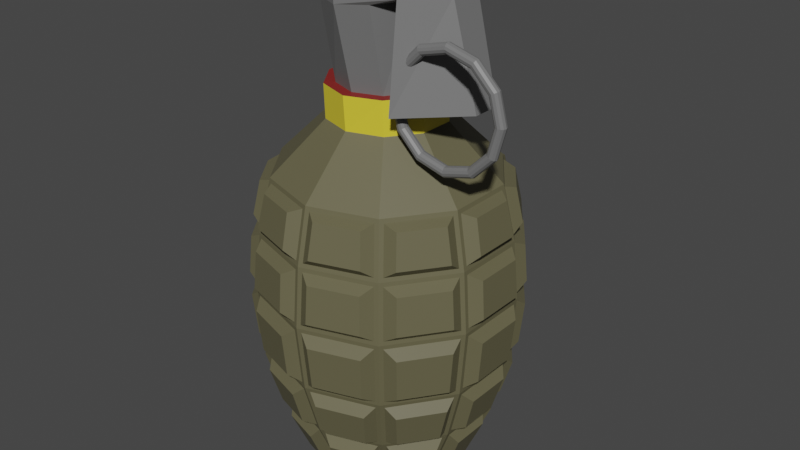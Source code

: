 # Source: Grenade.blend  (saved by Blender 3.1.7; exported with 4.5.12 LTS)
import bpy
from mathutils import Matrix  # noqa: F401  (used for matrix-valued properties, if any)

bpy.ops.wm.read_factory_settings(use_empty=True)
scene = bpy.context.scene
scene.name = 'Scene'

# ---- collections
col_collection = bpy.data.collections.new('Collection'); scene.collection.children.link(col_collection)

# ---- materials (node trees are filled in below, after node groups)
mat_grey_mat = bpy.data.materials.new('Grey Mat')
mat_grey_mat.use_transparent_shadow = False
mat_green_mat = bpy.data.materials.new('Green Mat')
mat_green_mat.use_transparent_shadow = False
mat_red_mat = bpy.data.materials.new('Red Mat')
mat_red_mat.use_transparent_shadow = False
mat_yellow_mat = bpy.data.materials.new('Yellow Mat')
mat_yellow_mat.use_transparent_shadow = False

# ---- material node trees
mat_grey_mat.use_nodes = True; mat_grey_mat.node_tree.nodes.clear()
_N = mat_grey_mat.node_tree.nodes; _L = mat_grey_mat.node_tree.links
n0 = _N.new('ShaderNodeBsdfPrincipled'); n0.name = 'Principled BSDF'; n0.location = (10, 300)
n0.distribution = 'GGX'
n0.subsurface_method = 'RANDOM_WALK_SKIN'
n0.inputs[0].default_value = (0.1679, 0.1679, 0.1679, 1.0)
n0.inputs[3].default_value = 1.45
n0.inputs[27].default_value = (0.0, 0.0, 0.0, 1.0)
n0.inputs[28].default_value = 1.0
n1 = _N.new('ShaderNodeOutputMaterial'); n1.name = 'Material Output'; n1.location = (300, 300)
_L.new(n0.outputs[0], n1.inputs[0])
n1.is_active_output = True
mat_green_mat.use_nodes = True; mat_green_mat.node_tree.nodes.clear()
_N = mat_green_mat.node_tree.nodes; _L = mat_green_mat.node_tree.links
n0 = _N.new('ShaderNodeBsdfPrincipled'); n0.name = 'Principled BSDF'; n0.location = (10, 300)
n0.distribution = 'GGX'
n0.subsurface_method = 'RANDOM_WALK_SKIN'
n0.inputs[0].default_value = (0.1301, 0.1195, 0.0648, 1.0)
n0.inputs[3].default_value = 1.45
n0.inputs[27].default_value = (0.0, 0.0, 0.0, 1.0)
n0.inputs[28].default_value = 1.0
n1 = _N.new('ShaderNodeOutputMaterial'); n1.name = 'Material Output'; n1.location = (300, 300)
_L.new(n0.outputs[0], n1.inputs[0])
n1.is_active_output = True
mat_red_mat.use_nodes = True; mat_red_mat.node_tree.nodes.clear()
_N = mat_red_mat.node_tree.nodes; _L = mat_red_mat.node_tree.links
n0 = _N.new('ShaderNodeBsdfPrincipled'); n0.name = 'Principled BSDF'; n0.location = (10, 300)
n0.distribution = 'GGX'
n0.subsurface_method = 'RANDOM_WALK_SKIN'
n0.inputs[0].default_value = (0.2396, 0.01727, 0.01454, 1.0)
n0.inputs[3].default_value = 1.45
n0.inputs[27].default_value = (0.0, 0.0, 0.0, 1.0)
n0.inputs[28].default_value = 1.0
n1 = _N.new('ShaderNodeOutputMaterial'); n1.name = 'Material Output'; n1.location = (300, 300)
_L.new(n0.outputs[0], n1.inputs[0])
n1.is_active_output = True
mat_yellow_mat.use_nodes = True; mat_yellow_mat.node_tree.nodes.clear()
_N = mat_yellow_mat.node_tree.nodes; _L = mat_yellow_mat.node_tree.links
n0 = _N.new('ShaderNodeBsdfPrincipled'); n0.name = 'Principled BSDF'; n0.location = (10, 300)
n0.distribution = 'GGX'
n0.subsurface_method = 'RANDOM_WALK_SKIN'
n0.inputs[0].default_value = (0.8, 0.6488, 0.04135, 1.0)
n0.inputs[3].default_value = 1.45
n0.inputs[27].default_value = (0.0, 0.0, 0.0, 1.0)
n0.inputs[28].default_value = 1.0
n1 = _N.new('ShaderNodeOutputMaterial'); n1.name = 'Material Output'; n1.location = (300, 300)
_L.new(n0.outputs[0], n1.inputs[0])
n1.is_active_output = True

# ---- world
world_world = bpy.data.worlds.new('World'); scene.world = world_world
world_world.use_nodes = True; world_world.node_tree.nodes.clear()
_N = world_world.node_tree.nodes; _L = world_world.node_tree.links
n0 = _N.new('ShaderNodeOutputWorld'); n0.name = 'World Output'; n0.location = (300, 300)
n1 = _N.new('ShaderNodeBackground'); n1.name = 'Background'; n1.location = (10, 300)
n1.inputs[0].default_value = (0.05088, 0.05088, 0.05088, 1.0)
_L.new(n1.outputs[0], n0.inputs[0])
n0.is_active_output = True
world_world.color = (0.05088, 0.05088, 0.05088)
world_world.use_sun_shadow = False
world_world.sun_shadow_jitter_overblur = 0.0

# ---- meshes
me_cylinder = bpy.data.meshes.new('Cylinder')
me_cylinder.from_pydata([(-5.634e-09, 0.5516, 3.665), (-1.616e-09, 0.7009, 0.1219), (7.315e-11, 1.013, 2.881), (0.412, 0.5671, 0.1219), (0.5952, 0.8193, 2.881), (0.6666, 0.2166, 0.1219), (0.9631, 0.3129, 2.881), (0.6666, -0.2166, 0.1219), (0.9631, -0.3129, 2.881), (0.412, -0.5671, 0.1219), (0.5952, -0.8193, 2.881), (-6.289e-08, -0.7009, 0.1219), (-8.846e-08, -1.013, 2.881), (-0.412, -0.5671, 0.1219), (-0.5952, -0.8193, 2.881), (-0.6666, -0.2166, 0.1219), (-0.9631, -0.3129, 2.881), (-0.6666, 0.2166, 0.1219), (-0.9631, 0.3129, 2.881), (-0.412, 0.5671, 0.1219), (-0.5952, 0.8193, 2.881), (5.576e-09, 1.126, 2.381), (5.131e-09, 0.9505, 0.6738), (1.045e-08, 1.175, 1.83), (1.045e-08, 1.111, 1.205), (0.5587, 0.769, 0.6738), (0.6617, 0.9108, 2.381), (0.653, 0.8988, 1.205), (0.6907, 0.9507, 1.83), (0.904, 0.2937, 0.6738), (1.071, 0.3479, 2.381), (1.057, 0.3433, 1.205), (1.118, 0.3631, 1.83), (0.904, -0.2937, 0.6738), (1.071, -0.3479, 2.381), (1.057, -0.3433, 1.205), (1.118, -0.3631, 1.83), (0.5587, -0.769, 0.6738), (0.6617, -0.9108, 2.381), (0.653, -0.8988, 1.205), (0.6907, -0.9507, 1.83), (-7.796e-08, -0.9505, 0.6738), (-9.285e-08, -1.126, 2.381), (-8.67e-08, -1.111, 1.205), (-9.235e-08, -1.175, 1.83), (-0.5587, -0.769, 0.6738), (-0.6617, -0.9108, 2.381), (-0.653, -0.8988, 1.205), (-0.6907, -0.9507, 1.83), (-0.904, -0.2937, 0.6738), (-1.071, -0.3479, 2.381), (-1.057, -0.3433, 1.205), (-1.118, -0.3631, 1.83), (-0.904, 0.2937, 0.6738), (-1.071, 0.3479, 2.381), (-1.057, 0.3433, 1.205), (-1.118, 0.3631, 1.83), (-0.5587, 0.769, 0.6738), (-0.6617, 0.9108, 2.381), (-0.653, 0.8988, 1.205), (-0.6907, 0.9507, 1.83), (-0.3845, 0.5919, 0.1571), (-0.5125, 0.768, 0.6385), (-0.03683, 0.9226, 0.6385), (-0.03683, 0.7049, 0.1571), (0.6818, 0.1828, 0.1571), (0.8888, 0.2501, 0.6385), (0.8888, -0.2501, 0.6385), (0.6818, -0.1828, 0.1571), (0.659, -0.2529, 0.1571), (0.866, -0.3201, 0.6385), (0.5721, -0.7247, 0.6385), (0.4441, -0.5486, 0.1571), (0.3845, -0.5919, 0.1571), (0.5125, -0.768, 0.6385), (0.03683, -0.9226, 0.6385), (0.03683, -0.7049, 0.1571), (-0.03683, -0.7049, 0.1571), (-0.03683, -0.9226, 0.6385), (-0.5125, -0.768, 0.6385), (-0.3845, -0.5919, 0.1571), (-0.4441, -0.5486, 0.1571), (-0.5721, -0.7247, 0.6385), (-0.866, -0.3201, 0.6385), (-0.659, -0.2529, 0.1571), (-0.6818, -0.1828, 0.1571), (-0.8888, -0.2501, 0.6385), (-0.8888, 0.2501, 0.6385), (-0.6818, 0.1828, 0.1571), (-0.659, 0.2529, 0.1571), (-0.866, 0.3201, 0.6385), (-0.5721, 0.7247, 0.6385), (-0.4441, 0.5486, 0.1571), (0.03683, 0.7049, 0.1571), (0.03683, 0.9226, 0.6385), (0.5125, 0.768, 0.6385), (0.3845, 0.5919, 0.1571), (0.4441, 0.5486, 0.1571), (0.5721, 0.7247, 0.6385), (0.866, 0.3201, 0.6385), (0.659, 0.2529, 0.1571), (-1.04, 0.3764, 2.418), (-0.9486, 0.3467, 2.843), (-0.6229, 0.795, 2.843), (-0.6794, 0.8728, 2.418), (-1.063, -0.3068, 2.418), (-0.9712, -0.2771, 2.843), (-0.9712, 0.2771, 2.843), (-1.063, 0.3068, 2.418), (-0.6794, -0.8728, 2.418), (-0.6229, -0.795, 2.843), (-0.9486, -0.3467, 2.843), (-1.04, -0.3764, 2.418), (-0.03662, -1.105, 2.418), (-0.03662, -1.009, 2.843), (-0.5636, -0.838, 2.843), (-0.6201, -0.9158, 2.418), (0.6201, -0.9158, 2.418), (0.5636, -0.838, 2.843), (0.03662, -1.009, 2.843), (0.03662, -1.105, 2.418), (1.04, -0.3764, 2.418), (0.9486, -0.3467, 2.843), (0.6229, -0.795, 2.843), (0.6794, -0.8728, 2.418), (1.063, 0.3068, 2.418), (0.9712, 0.2771, 2.843), (0.9712, -0.2771, 2.843), (1.063, -0.3068, 2.418), (0.6794, 0.8728, 2.418), (0.6229, 0.795, 2.843), (0.9486, 0.3467, 2.843), (1.04, 0.3764, 2.418), (0.03662, 1.105, 2.418), (0.03662, 1.009, 2.843), (0.5636, 0.838, 2.843), (0.6201, 0.9158, 2.418), (-0.6272, 0.9255, 2.343), (-0.03655, 1.117, 2.343), (-0.03655, 1.16, 1.869), (-0.6522, 0.9598, 1.869), (-0.6519, 0.9594, 1.792), (-0.03655, 1.159, 1.792), (-0.03655, 1.103, 1.244), (-0.6188, 0.9138, 1.244), (-0.6098, 0.9017, 1.169), (-0.03668, 1.088, 1.169), (-0.03668, 0.9497, 0.7107), (-0.5286, 0.7899, 0.7107), (-1.051, 0.38, 2.343), (-0.6863, 0.8825, 2.343), (-0.7113, 0.9168, 1.869), (-1.092, 0.3932, 1.869), (-1.091, 0.393, 1.792), (-0.711, 0.9164, 1.792), (-0.6779, 0.8709, 1.244), (-1.038, 0.3756, 1.244), (-1.023, 0.3711, 1.169), (-0.6691, 0.8586, 1.169), (-0.5879, 0.7468, 0.7107), (-0.8919, 0.3284, 0.7107), (-1.074, -0.3105, 2.343), (-1.074, 0.3105, 2.343), (-1.114, 0.3237, 1.869), (-1.114, -0.3237, 1.869), (-1.114, -0.3235, 1.792), (-1.114, 0.3235, 1.792), (-1.06, 0.3061, 1.244), (-1.06, -0.3061, 1.244), (-1.046, -0.3013, 1.169), (-1.046, 0.3013, 1.169), (-0.9146, 0.2586, 0.7107), (-0.9146, -0.2586, 0.7107), (-0.6863, -0.8825, 2.343), (-1.051, -0.38, 2.343), (-1.092, -0.3932, 1.869), (-0.7113, -0.9168, 1.869), (-0.711, -0.9164, 1.792), (-1.091, -0.393, 1.792), (-1.038, -0.3756, 1.244), (-0.6779, -0.8709, 1.244), (-0.6691, -0.8586, 1.169), (-1.023, -0.3711, 1.169), (-0.8919, -0.3284, 0.7107), (-0.5879, -0.7468, 0.7107), (-0.03655, -1.117, 2.343), (-0.6272, -0.9255, 2.343), (-0.6522, -0.9598, 1.869), (-0.03655, -1.16, 1.869), (-0.03655, -1.159, 1.792), (-0.6519, -0.9594, 1.792), (-0.6188, -0.9138, 1.244), (-0.03655, -1.103, 1.244), (-0.03668, -1.088, 1.169), (-0.6098, -0.9017, 1.169), (-0.5286, -0.7899, 0.7107), (-0.03668, -0.9497, 0.7107), (0.6272, -0.9255, 2.343), (0.03655, -1.117, 2.343), (0.03655, -1.16, 1.869), (0.6522, -0.9598, 1.869), (0.6519, -0.9594, 1.792), (0.03655, -1.159, 1.792), (0.03655, -1.103, 1.244), (0.6188, -0.9138, 1.244), (0.6098, -0.9017, 1.169), (0.03668, -1.088, 1.169), (0.03668, -0.9497, 0.7107), (0.5286, -0.7899, 0.7107), (1.051, -0.38, 2.343), (0.6863, -0.8825, 2.343), (0.7113, -0.9168, 1.869), (1.092, -0.3932, 1.869), (1.091, -0.393, 1.792), (0.711, -0.9164, 1.792), (0.6779, -0.8709, 1.244), (1.038, -0.3756, 1.244), (1.023, -0.3711, 1.169), (0.6691, -0.8586, 1.169), (0.5879, -0.7468, 0.7107), (0.8919, -0.3284, 0.7107), (1.074, 0.3105, 2.343), (1.074, -0.3105, 2.343), (1.114, -0.3237, 1.869), (1.114, 0.3237, 1.869), (1.114, 0.3235, 1.792), (1.114, -0.3235, 1.792), (1.06, -0.3061, 1.244), (1.06, 0.3061, 1.244), (1.046, 0.3013, 1.169), (1.046, -0.3013, 1.169), (0.9146, -0.2586, 0.7107), (0.9146, 0.2586, 0.7107), (0.6863, 0.8825, 2.343), (1.051, 0.38, 2.343), (1.092, 0.3932, 1.869), (0.7113, 0.9168, 1.869), (0.711, 0.9164, 1.792), (1.091, 0.393, 1.792), (1.038, 0.3756, 1.244), (0.6779, 0.8709, 1.244), (0.6691, 0.8586, 1.169), (1.023, 0.3711, 1.169), (0.8919, 0.3284, 0.7107), (0.5879, 0.7468, 0.7107), (0.03655, 1.117, 2.343), (0.6272, 0.9255, 2.343), (0.6522, 0.9598, 1.869), (0.03655, 1.16, 1.869), (0.03655, 1.159, 1.792), (0.6519, 0.9594, 1.792), (0.6188, 0.9138, 1.244), (0.03655, 1.103, 1.244), (0.03668, 1.088, 1.169), (0.6098, 0.9017, 1.169), (0.5286, 0.7899, 0.7107), (0.03668, 0.9497, 0.7107), (-0.6201, 0.9158, 2.418), (-0.5636, 0.838, 2.843), (-0.03662, 1.009, 2.843), (-0.03662, 1.105, 2.418), (-0.3722, 0.7129, 0.186), (-0.4657, 0.8417, 0.5379), (-0.118, 0.7955, 0.186), (-0.118, 0.9546, 0.5379), (0.9444, 0.1828, 0.5379), (0.7931, 0.1336, 0.186), (0.7931, -0.1336, 0.186), (0.9444, -0.1828, 0.5379), (0.8715, -0.4072, 0.5379), (0.7201, -0.358, 0.186), (0.5631, -0.5743, 0.186), (0.6566, -0.703, 0.5379), (0.4657, -0.8417, 0.5379), (0.3722, -0.7129, 0.186), (0.118, -0.7955, 0.186), (0.118, -0.9546, 0.5379), (-0.118, -0.9546, 0.5379), (-0.118, -0.7955, 0.186), (-0.3722, -0.7129, 0.186), (-0.4657, -0.8417, 0.5379), (-0.6566, -0.703, 0.5379), (-0.5631, -0.5743, 0.186), (-0.7201, -0.358, 0.186), (-0.8715, -0.4072, 0.5379), (-0.9444, -0.1828, 0.5379), (-0.7931, -0.1336, 0.186), (-0.7931, 0.1336, 0.186), (-0.9444, 0.1828, 0.5379), (-0.8715, 0.4072, 0.5379), (-0.7201, 0.358, 0.186), (-0.5631, 0.5743, 0.186), (-0.6566, 0.703, 0.5379), (0.118, 0.7955, 0.186), (0.118, 0.9546, 0.5379), (0.3722, 0.7129, 0.186), (0.4657, 0.8417, 0.5379), (0.6566, 0.703, 0.5379), (0.5631, 0.5743, 0.186), (0.7201, 0.358, 0.186), (0.8715, 0.4072, 0.5379), (-0.9865, 0.4664, 2.805), (-1.053, 0.4881, 2.495), (-0.7898, 0.851, 2.495), (-0.7484, 0.7941, 2.805), (-1.072, -0.2025, 2.805), (-1.139, -0.2242, 2.495), (-1.139, 0.2242, 2.495), (-1.072, 0.2025, 2.805), (-0.7484, -0.7941, 2.805), (-0.7898, -0.851, 2.495), (-1.053, -0.4881, 2.495), (-0.9865, -0.4664, 2.805), (-0.1387, -1.082, 2.805), (-0.1387, -1.153, 2.495), (-0.5653, -1.014, 2.495), (-0.524, -0.9572, 2.805), (0.524, -0.9572, 2.805), (0.5653, -1.014, 2.495), (0.1387, -1.153, 2.495), (0.1387, -1.082, 2.805), (0.9865, -0.4664, 2.805), (1.053, -0.4881, 2.495), (0.7898, -0.851, 2.495), (0.7484, -0.7941, 2.805), (1.072, 0.2025, 2.805), (1.139, 0.2242, 2.495), (1.139, -0.2242, 2.495), (1.072, -0.2025, 2.805), (0.7484, 0.7941, 2.805), (0.7898, 0.851, 2.495), (1.053, 0.4881, 2.495), (0.9865, 0.4664, 2.805), (0.1387, 1.082, 2.805), (0.1387, 1.153, 2.495), (0.5653, 1.014, 2.495), (0.524, 0.9572, 2.805), (-0.5774, 1.042, 2.286), (-0.1456, 1.183, 2.286), (-0.5956, 1.068, 1.94), (-0.1456, 1.214, 1.94), (-0.145, 1.212, 1.709), (-0.5948, 1.065, 1.709), (-0.5706, 1.032, 1.309), (-0.145, 1.17, 1.309), (-0.1353, 1.129, 1.082), (-0.5542, 0.9929, 1.082), (-0.4948, 0.9112, 0.7472), (-0.1353, 1.028, 0.7472), (-1.08, 0.504, 2.286), (-0.813, 0.8713, 2.286), (-1.109, 0.5136, 1.94), (-0.8313, 0.8964, 1.94), (-0.8294, 0.8949, 1.709), (-1.107, 0.5123, 1.709), (-1.068, 0.4996, 1.309), (-0.8052, 0.8616, 1.309), (-0.7731, 0.8339, 1.082), (-1.032, 0.4775, 1.082), (-0.9359, 0.4463, 0.7472), (-0.7137, 0.7522, 0.7472), (-1.17, -0.227, 2.286), (-1.17, 0.227, 2.286), (-1.199, -0.2366, 1.94), (-1.199, 0.2366, 1.94), (-1.197, 0.2365, 1.709), (-1.197, -0.2365, 1.709), (-1.158, -0.2237, 1.309), (-1.158, 0.2237, 1.309), (-1.116, 0.2202, 1.082), (-1.116, -0.2202, 1.082), (-1.02, -0.189, 0.7472), (-1.02, 0.189, 0.7472), (-0.813, -0.8713, 2.286), (-1.08, -0.504, 2.286), (-0.8313, -0.8964, 1.94), (-1.109, -0.5136, 1.94), (-1.107, -0.5123, 1.709), (-0.8294, -0.8949, 1.709), (-0.8052, -0.8616, 1.309), (-1.068, -0.4996, 1.309), (-1.032, -0.4775, 1.082), (-0.7731, -0.8339, 1.082), (-0.7137, -0.7522, 0.7472), (-0.9359, -0.4463, 0.7472), (-0.1456, -1.183, 2.286), (-0.5774, -1.042, 2.286), (-0.1456, -1.214, 1.94), (-0.5956, -1.068, 1.94), (-0.5948, -1.065, 1.709), (-0.145, -1.212, 1.709), (-0.145, -1.17, 1.309), (-0.5706, -1.032, 1.309), (-0.5542, -0.9929, 1.082), (-0.1353, -1.129, 1.082), (-0.1353, -1.028, 0.7472), (-0.4948, -0.9112, 0.7472), (0.5774, -1.042, 2.286), (0.1456, -1.183, 2.286), (0.5956, -1.068, 1.94), (0.1456, -1.214, 1.94), (0.145, -1.212, 1.709), (0.5948, -1.065, 1.709), (0.5706, -1.032, 1.309), (0.145, -1.17, 1.309), (0.1353, -1.129, 1.082), (0.5542, -0.9929, 1.082), (0.4948, -0.9112, 0.7472), (0.1353, -1.028, 0.7472), (1.08, -0.504, 2.286), (0.813, -0.8713, 2.286), (1.109, -0.5136, 1.94), (0.8313, -0.8964, 1.94), (0.8294, -0.8949, 1.709), (1.107, -0.5123, 1.709), (1.068, -0.4996, 1.309), (0.8052, -0.8616, 1.309), (0.7731, -0.8339, 1.082), (1.032, -0.4775, 1.082), (0.9359, -0.4463, 0.7472), (0.7137, -0.7522, 0.7472), (1.17, 0.227, 2.286), (1.17, -0.227, 2.286), (1.199, 0.2366, 1.94), (1.199, -0.2366, 1.94), (1.197, -0.2365, 1.709), (1.197, 0.2365, 1.709), (1.158, 0.2237, 1.309), (1.158, -0.2237, 1.309), (1.116, -0.2202, 1.082), (1.116, 0.2202, 1.082), (1.02, 0.189, 0.7472), (1.02, -0.189, 0.7472), (0.813, 0.8713, 2.286), (1.08, 0.504, 2.286), (0.8313, 0.8964, 1.94), (1.109, 0.5136, 1.94), (1.107, 0.5123, 1.709), (0.8294, 0.8949, 1.709), (0.8052, 0.8616, 1.309), (1.068, 0.4996, 1.309), (1.032, 0.4775, 1.082), (0.7731, 0.8339, 1.082), (0.7137, 0.7522, 0.7472), (0.9359, 0.4463, 0.7472), (0.1456, 1.183, 2.286), (0.5774, 1.042, 2.286), (0.1456, 1.214, 1.94), (0.5956, 1.068, 1.94), (0.5948, 1.065, 1.709), (0.145, 1.212, 1.709), (0.145, 1.17, 1.309), (0.5706, 1.032, 1.309), (0.5542, 0.9929, 1.082), (0.1353, 1.129, 1.082), (0.1353, 1.028, 0.7472), (0.4948, 0.9112, 0.7472), (-0.5653, 1.014, 2.495), (-0.524, 0.9572, 2.805), (-0.1387, 1.153, 2.495), (-0.1387, 1.082, 2.805), (-5.634e-09, 0.5308, 3.358), (0.227, 0.3124, 0.01961), (0.312, 0.4294, 3.358), (0.5048, 0.164, 3.358), (0.5048, -0.164, 3.358), (0.312, -0.4294, 3.358), (-5.204e-08, -0.5308, 3.358), (-0.312, -0.4294, 3.358), (-0.5048, -0.164, 3.358), (-0.5048, 0.164, 3.358), (-0.312, 0.4294, 3.358), (0.312, 0.4414, 3.665), (0.5048, 0.1644, 3.665), (0.5048, -0.1644, 3.665), (0.312, -0.4414, 3.665), (-5.204e-08, -0.5519, 3.665), (-0.312, -0.4414, 3.665), (-0.5048, -0.1644, 3.665), (-0.5048, 0.1644, 3.665), (-0.312, 0.4414, 3.665), (-6.244e-09, 0.3862, 0.01961), (0.3673, 0.1193, 0.01961), (0.3673, -0.1193, 0.01961), (0.227, -0.3124, 0.01961), (-4e-08, -0.3862, 0.01961), (-0.227, -0.3124, 0.01961), (-0.3673, -0.1193, 0.01961), (-0.3673, 0.1193, 0.01961), (-0.227, 0.3124, 0.01961), (-4.648e-09, 0.2843, 0.01961), (0.1671, 0.23, 0.01961), (0.2704, 0.08785, 0.01961), (0.2704, -0.08785, 0.01961), (0.1671, -0.23, 0.01961), (-3.521e-08, -0.2843, 0.01961), (-0.1671, -0.23, 0.01961), (-0.2704, -0.08785, 0.01961), (-0.2704, 0.08785, 0.01961), (-0.1671, 0.23, 0.01961), (0.2521, 0.3617, 3.665), (-2.442e-09, 0.4513, 3.665), (-0.2521, 0.3617, 3.665), (-0.408, 0.1349, 3.665), (-0.408, -0.1347, 3.665), (-0.2521, -0.3615, 3.665), (-4.087e-08, -0.4514, 3.665), (0.2521, -0.3615, 3.665), (0.408, -0.1347, 3.665), (0.408, 0.1349, 3.665), (0.2521, 0.495, 4.42), (-2.442e-09, 0.6186, 4.407), (0.408, 0.1808, 4.43), (-0.2521, 0.4945, 4.405), (-0.408, 0.1806, 4.405), (-0.408, -0.204, 4.405), (-0.2521, -0.512, 4.405), (-4.087e-08, -0.6295, 4.407), (0.2521, -0.5127, 4.42), (0.408, -0.2044, 4.43), (0.4681, 0.4506, 4.487), (1.347e-08, 0.6199, 4.458), (0.7574, 0.1496, 4.5), (-0.4681, 0.4509, 4.455), (-0.7574, 0.1498, 4.455), (-0.7574, -0.1494, 4.455), (-0.4681, -0.4555, 4.455), (-5.787e-08, -0.631, 4.458), (0.4681, -0.4552, 4.487), (0.7574, -0.1493, 4.5), (0.9834, -0.1326, 3.613), (0.4858, -0.5735, 3.599), (0.9834, 0.1326, 3.613), (0.483, 0.5826, 3.599), (0.4681, 0.4506, 4.674), (2.436e-08, 0.6199, 4.643), (0.7574, 0.1496, 4.688), (-0.4681, 0.4509, 4.639), (-0.7574, 0.1497, 4.639), (-0.7574, -0.1494, 4.639), (-0.4681, -0.4555, 4.639), (-4.698e-08, -0.631, 4.643), (0.4681, -0.4552, 4.674), (0.7574, -0.1492, 4.688), (1.441, -0.3958, 3.71), (1.434, -0.4202, 3.71), (1.417, -0.438, 3.71), (1.392, -0.4446, 3.71), (1.368, -0.438, 3.71), (1.35, -0.4202, 3.71), (1.343, -0.3958, 3.71), (1.35, -0.3714, 3.71), (1.368, -0.3535, 3.71), (1.392, -0.347, 3.71), (1.417, -0.3535, 3.71), (1.434, -0.3714, 3.71), (1.369, -0.3958, 3.978), (1.363, -0.4202, 3.975), (1.348, -0.438, 3.966), (1.327, -0.4446, 3.954), (1.306, -0.438, 3.942), (1.29, -0.4202, 3.933), (1.285, -0.3958, 3.929), (1.29, -0.3714, 3.933), (1.306, -0.3535, 3.942), (1.327, -0.347, 3.954), (1.348, -0.3535, 3.966), (1.363, -0.3714, 3.975), (1.173, -0.3958, 4.175), (1.169, -0.4202, 4.169), (1.16, -0.438, 4.154), (1.148, -0.4446, 4.133), (1.136, -0.438, 4.111), (1.127, -0.4202, 4.096), (1.124, -0.3958, 4.09), (1.127, -0.3714, 4.096), (1.136, -0.3535, 4.111), (1.148, -0.347, 4.133), (1.16, -0.3535, 4.154), (1.169, -0.3714, 4.169), (0.904, -0.3958, 4.247), (0.904, -0.4202, 4.24), (0.904, -0.438, 4.222), (0.904, -0.4446, 4.198), (0.904, -0.438, 4.174), (0.904, -0.4202, 4.156), (0.904, -0.3958, 4.149), (0.904, -0.3714, 4.156), (0.904, -0.3535, 4.174), (0.904, -0.347, 4.198), (0.904, -0.3535, 4.222), (0.904, -0.3714, 4.24), (0.6355, -0.3958, 4.175), (0.6388, -0.4202, 4.169), (0.6477, -0.438, 4.154), (0.6599, -0.4446, 4.133), (0.6721, -0.438, 4.111), (0.6811, -0.4202, 4.096), (0.6843, -0.3958, 4.09), (0.6811, -0.3714, 4.096), (0.6721, -0.3535, 4.111), (0.6599, -0.347, 4.133), (0.6477, -0.3535, 4.154), (0.6388, -0.3714, 4.169), (0.439, -0.3958, 3.978), (0.4446, -0.4202, 3.975), (0.4601, -0.438, 3.966), (0.4812, -0.4446, 3.954), (0.5024, -0.438, 3.942), (0.5179, -0.4202, 3.933), (0.5235, -0.3958, 3.929), (0.5179, -0.3714, 3.933), (0.5024, -0.3535, 3.942), (0.4812, -0.347, 3.954), (0.4601, -0.3535, 3.966), (0.4446, -0.3714, 3.975), (0.367, -0.3958, 3.71), (0.3736, -0.4202, 3.71), (0.3914, -0.438, 3.71), (0.4158, -0.4446, 3.71), (0.4403, -0.438, 3.71), (0.4581, -0.4202, 3.71), (0.4647, -0.3958, 3.71), (0.4581, -0.3714, 3.71), (0.4403, -0.3535, 3.71), (0.4158, -0.347, 3.71), (0.3914, -0.3535, 3.71), (0.3736, -0.3714, 3.71), (0.439, -0.3958, 3.441), (0.4446, -0.4202, 3.445), (0.4601, -0.438, 3.453), (0.4812, -0.4446, 3.466), (0.5024, -0.438, 3.478), (0.5179, -0.4202, 3.487), (0.5235, -0.3958, 3.49), (0.5179, -0.3714, 3.487), (0.5024, -0.3535, 3.478), (0.4812, -0.347, 3.466), (0.4601, -0.3535, 3.453), (0.4446, -0.3714, 3.445), (0.6355, -0.3958, 3.245), (0.6388, -0.4202, 3.25), (0.6477, -0.438, 3.266), (0.6599, -0.4446, 3.287), (0.6721, -0.438, 3.308), (0.6811, -0.4202, 3.324), (0.6843, -0.3958, 3.329), (0.6811, -0.3714, 3.324), (0.6721, -0.3535, 3.308), (0.6599, -0.347, 3.287), (0.6477, -0.3535, 3.266), (0.6388, -0.3714, 3.25), (0.904, -0.3958, 3.173), (0.904, -0.4202, 3.179), (0.904, -0.438, 3.197), (0.904, -0.4446, 3.222), (0.904, -0.438, 3.246), (0.904, -0.4202, 3.264), (0.904, -0.3958, 3.27), (0.904, -0.3714, 3.264), (0.904, -0.3535, 3.246), (0.904, -0.347, 3.222), (0.904, -0.3535, 3.197), (0.904, -0.3714, 3.179), (1.173, -0.3958, 3.245), (1.169, -0.4202, 3.25), (1.16, -0.438, 3.266), (1.148, -0.4446, 3.287), (1.136, -0.438, 3.308), (1.127, -0.4202, 3.324), (1.124, -0.3958, 3.329), (1.127, -0.3714, 3.324), (1.136, -0.3535, 3.308), (1.148, -0.347, 3.287), (1.16, -0.3535, 3.266), (1.169, -0.3714, 3.25), (1.369, -0.3958, 3.441), (1.363, -0.4202, 3.445), (1.348, -0.438, 3.453), (1.327, -0.4446, 3.466), (1.306, -0.438, 3.478), (1.29, -0.4202, 3.487), (1.285, -0.3958, 3.49), (1.29, -0.3714, 3.487), (1.306, -0.3535, 3.478), (1.327, -0.347, 3.466), (1.348, -0.3535, 3.453), (1.363, -0.3714, 3.445)], [], [(13, 15, 487, 486), (20, 18, 470, 471), (168, 165, 366, 367), (11, 13, 486, 485), (8, 6, 464, 465), (220, 217, 418, 419), (9, 11, 485, 484), (18, 16, 469, 470), (61, 62, 262, 261), (1, 3, 462, 481), (6, 4, 463, 464), (113, 114, 313, 314), (7, 9, 484, 483), (16, 14, 468, 469), (165, 166, 365, 366), (17, 19, 489, 488), (4, 2, 461, 463), (217, 218, 417, 418), (5, 7, 483, 482), (2, 20, 471, 461), (111, 112, 311, 312), (19, 1, 481, 489), (14, 12, 467, 468), (163, 164, 363, 364), (15, 17, 488, 487), (12, 10, 466, 467), (3, 5, 482, 462), (10, 8, 465, 466), (215, 216, 415, 416), (110, 111, 312, 309), (162, 163, 364, 362), (214, 215, 416, 413), (112, 109, 310, 311), (164, 161, 361, 363), (216, 213, 414, 415), (109, 110, 309, 310), (161, 162, 362, 361), (213, 214, 413, 414), (107, 108, 307, 308), (159, 160, 359, 360), (211, 212, 411, 412), (106, 107, 308, 305), (158, 159, 360, 357), (210, 211, 412, 410), (108, 105, 306, 307), (160, 157, 358, 359), (212, 209, 409, 411), (105, 106, 305, 306), (157, 158, 357, 358), (209, 210, 410, 409), (103, 104, 303, 304), (155, 156, 355, 356), (207, 208, 407, 408), (259, 260, 459, 460), (102, 103, 304, 301), (154, 155, 356, 353), (206, 207, 408, 405), (258, 259, 460, 458), (104, 101, 302, 303), (156, 153, 354, 355), (208, 205, 406, 407), (260, 257, 457, 459), (101, 102, 301, 302), (153, 154, 353, 354), (205, 206, 405, 406), (257, 258, 458, 457), (99, 100, 299, 300), (151, 152, 351, 352), (203, 204, 403, 404), (255, 256, 455, 456), (19, 57, 62, 61), (57, 22, 63, 62), (22, 1, 64, 63), (1, 19, 61, 64), (5, 29, 66, 65), (29, 33, 67, 66), (33, 7, 68, 67), (7, 5, 65, 68), (7, 33, 70, 69), (33, 37, 71, 70), (37, 9, 72, 71), (9, 7, 69, 72), (9, 37, 74, 73), (37, 41, 75, 74), (41, 11, 76, 75), (11, 9, 73, 76), (11, 41, 78, 77), (41, 45, 79, 78), (45, 13, 80, 79), (13, 11, 77, 80), (13, 45, 82, 81), (45, 49, 83, 82), (49, 15, 84, 83), (15, 13, 81, 84), (15, 49, 86, 85), (49, 53, 87, 86), (53, 17, 88, 87), (17, 15, 85, 88), (17, 53, 90, 89), (53, 57, 91, 90), (57, 19, 92, 91), (19, 17, 89, 92), (1, 22, 94, 93), (22, 25, 95, 94), (25, 3, 96, 95), (3, 1, 93, 96), (3, 25, 98, 97), (25, 29, 99, 98), (29, 5, 100, 99), (5, 3, 97, 100), (54, 18, 102, 101), (18, 20, 103, 102), (20, 58, 104, 103), (58, 54, 101, 104), (50, 16, 106, 105), (16, 18, 107, 106), (18, 54, 108, 107), (54, 50, 105, 108), (46, 14, 110, 109), (14, 16, 111, 110), (16, 50, 112, 111), (50, 46, 109, 112), (42, 12, 114, 113), (12, 14, 115, 114), (14, 46, 116, 115), (46, 42, 113, 116), (38, 10, 118, 117), (10, 12, 119, 118), (12, 42, 120, 119), (42, 38, 117, 120), (34, 8, 122, 121), (8, 10, 123, 122), (10, 38, 124, 123), (38, 34, 121, 124), (30, 6, 126, 125), (6, 8, 127, 126), (8, 34, 128, 127), (34, 30, 125, 128), (26, 4, 130, 129), (4, 6, 131, 130), (6, 30, 132, 131), (30, 26, 129, 132), (21, 2, 134, 133), (2, 4, 135, 134), (4, 26, 136, 135), (26, 21, 133, 136), (58, 21, 138, 137), (21, 23, 139, 138), (23, 60, 140, 139), (60, 58, 137, 140), (60, 23, 142, 141), (23, 24, 143, 142), (24, 59, 144, 143), (59, 60, 141, 144), (59, 24, 146, 145), (24, 22, 147, 146), (22, 57, 148, 147), (57, 59, 145, 148), (54, 58, 150, 149), (58, 60, 151, 150), (60, 56, 152, 151), (56, 54, 149, 152), (56, 60, 154, 153), (60, 59, 155, 154), (59, 55, 156, 155), (55, 56, 153, 156), (55, 59, 158, 157), (59, 57, 159, 158), (57, 53, 160, 159), (53, 55, 157, 160), (50, 54, 162, 161), (54, 56, 163, 162), (56, 52, 164, 163), (52, 50, 161, 164), (52, 56, 166, 165), (56, 55, 167, 166), (55, 51, 168, 167), (51, 52, 165, 168), (51, 55, 170, 169), (55, 53, 171, 170), (53, 49, 172, 171), (49, 51, 169, 172), (46, 50, 174, 173), (50, 52, 175, 174), (52, 48, 176, 175), (48, 46, 173, 176), (48, 52, 178, 177), (52, 51, 179, 178), (51, 47, 180, 179), (47, 48, 177, 180), (47, 51, 182, 181), (51, 49, 183, 182), (49, 45, 184, 183), (45, 47, 181, 184), (42, 46, 186, 185), (46, 48, 187, 186), (48, 44, 188, 187), (44, 42, 185, 188), (44, 48, 190, 189), (48, 47, 191, 190), (47, 43, 192, 191), (43, 44, 189, 192), (43, 47, 194, 193), (47, 45, 195, 194), (45, 41, 196, 195), (41, 43, 193, 196), (38, 42, 198, 197), (42, 44, 199, 198), (44, 40, 200, 199), (40, 38, 197, 200), (40, 44, 202, 201), (44, 43, 203, 202), (43, 39, 204, 203), (39, 40, 201, 204), (39, 43, 206, 205), (43, 41, 207, 206), (41, 37, 208, 207), (37, 39, 205, 208), (34, 38, 210, 209), (38, 40, 211, 210), (40, 36, 212, 211), (36, 34, 209, 212), (36, 40, 214, 213), (40, 39, 215, 214), (39, 35, 216, 215), (35, 36, 213, 216), (35, 39, 218, 217), (39, 37, 219, 218), (37, 33, 220, 219), (33, 35, 217, 220), (30, 34, 222, 221), (34, 36, 223, 222), (36, 32, 224, 223), (32, 30, 221, 224), (32, 36, 226, 225), (36, 35, 227, 226), (35, 31, 228, 227), (31, 32, 225, 228), (31, 35, 230, 229), (35, 33, 231, 230), (33, 29, 232, 231), (29, 31, 229, 232), (26, 30, 234, 233), (30, 32, 235, 234), (32, 28, 236, 235), (28, 26, 233, 236), (28, 32, 238, 237), (32, 31, 239, 238), (31, 27, 240, 239), (27, 28, 237, 240), (27, 31, 242, 241), (31, 29, 243, 242), (29, 25, 244, 243), (25, 27, 241, 244), (21, 26, 246, 245), (26, 28, 247, 246), (28, 23, 248, 247), (23, 21, 245, 248), (23, 28, 250, 249), (28, 27, 251, 250), (27, 24, 252, 251), (24, 23, 249, 252), (24, 27, 254, 253), (27, 25, 255, 254), (25, 22, 256, 255), (22, 24, 253, 256), (58, 20, 258, 257), (20, 2, 259, 258), (2, 21, 260, 259), (21, 58, 257, 260), (261, 262, 264, 263), (266, 265, 268, 267), (270, 269, 272, 271), (274, 273, 276, 275), (278, 277, 280, 279), (282, 281, 284, 283), (286, 285, 288, 287), (290, 289, 292, 291), (293, 294, 296, 295), (298, 297, 300, 299), (302, 301, 304, 303), (306, 305, 308, 307), (310, 309, 312, 311), (314, 313, 316, 315), (318, 317, 320, 319), (322, 321, 324, 323), (326, 325, 328, 327), (330, 329, 332, 331), (334, 333, 336, 335), (337, 338, 340, 339), (342, 341, 344, 343), (346, 345, 348, 347), (349, 350, 352, 351), (354, 353, 356, 355), (358, 357, 360, 359), (361, 362, 364, 363), (366, 365, 368, 367), (370, 369, 372, 371), (373, 374, 376, 375), (378, 377, 380, 379), (382, 381, 384, 383), (385, 386, 388, 387), (390, 389, 392, 391), (394, 393, 396, 395), (397, 398, 400, 399), (402, 401, 404, 403), (406, 405, 408, 407), (409, 410, 412, 411), (414, 413, 416, 415), (418, 417, 420, 419), (421, 422, 424, 423), (426, 425, 428, 427), (430, 429, 432, 431), (433, 434, 436, 435), (438, 437, 440, 439), (442, 441, 444, 443), (445, 446, 448, 447), (450, 449, 452, 451), (454, 453, 456, 455), (457, 458, 460, 459), (116, 113, 314, 315), (64, 61, 261, 263), (218, 219, 420, 417), (166, 167, 368, 365), (114, 115, 316, 313), (62, 63, 264, 262), (219, 220, 419, 420), (167, 168, 367, 368), (115, 116, 315, 316), (63, 64, 263, 264), (221, 222, 422, 421), (169, 170, 369, 370), (117, 118, 317, 318), (65, 66, 265, 266), (224, 221, 421, 423), (172, 169, 370, 371), (120, 117, 318, 319), (68, 65, 266, 267), (222, 223, 424, 422), (170, 171, 372, 369), (118, 119, 320, 317), (66, 67, 268, 265), (223, 224, 423, 424), (171, 172, 371, 372), (119, 120, 319, 320), (67, 68, 267, 268), (225, 226, 425, 426), (173, 174, 374, 373), (121, 122, 321, 322), (69, 70, 269, 270), (228, 225, 426, 427), (176, 173, 373, 375), (124, 121, 322, 323), (72, 69, 270, 271), (226, 227, 428, 425), (174, 175, 376, 374), (122, 123, 324, 321), (70, 71, 272, 269), (227, 228, 427, 428), (175, 176, 375, 376), (123, 124, 323, 324), (71, 72, 271, 272), (229, 230, 429, 430), (177, 178, 377, 378), (125, 126, 325, 326), (73, 74, 273, 274), (232, 229, 430, 431), (180, 177, 378, 379), (128, 125, 326, 327), (76, 73, 274, 275), (230, 231, 432, 429), (178, 179, 380, 377), (126, 127, 328, 325), (74, 75, 276, 273), (231, 232, 431, 432), (179, 180, 379, 380), (127, 128, 327, 328), (75, 76, 275, 276), (233, 234, 434, 433), (181, 182, 381, 382), (129, 130, 329, 330), (77, 78, 277, 278), (236, 233, 433, 435), (184, 181, 382, 383), (132, 129, 330, 331), (80, 77, 278, 279), (234, 235, 436, 434), (182, 183, 384, 381), (130, 131, 332, 329), (78, 79, 280, 277), (235, 236, 435, 436), (183, 184, 383, 384), (131, 132, 331, 332), (79, 80, 279, 280), (237, 238, 437, 438), (185, 186, 386, 385), (133, 134, 333, 334), (81, 82, 281, 282), (240, 237, 438, 439), (188, 185, 385, 387), (136, 133, 334, 335), (84, 81, 282, 283), (238, 239, 440, 437), (186, 187, 388, 386), (134, 135, 336, 333), (82, 83, 284, 281), (239, 240, 439, 440), (187, 188, 387, 388), (135, 136, 335, 336), (83, 84, 283, 284), (241, 242, 441, 442), (189, 190, 389, 390), (137, 138, 338, 337), (85, 86, 285, 286), (244, 241, 442, 443), (192, 189, 390, 391), (140, 137, 337, 339), (88, 85, 286, 287), (242, 243, 444, 441), (190, 191, 392, 389), (138, 139, 340, 338), (86, 87, 288, 285), (243, 244, 443, 444), (191, 192, 391, 392), (139, 140, 339, 340), (87, 88, 287, 288), (245, 246, 446, 445), (193, 194, 393, 394), (141, 142, 341, 342), (89, 90, 289, 290), (248, 245, 445, 447), (196, 193, 394, 395), (144, 141, 342, 343), (92, 89, 290, 291), (246, 247, 448, 446), (194, 195, 396, 393), (142, 143, 344, 341), (90, 91, 292, 289), (247, 248, 447, 448), (195, 196, 395, 396), (143, 144, 343, 344), (91, 92, 291, 292), (249, 250, 449, 450), (197, 198, 398, 397), (145, 146, 345, 346), (93, 94, 294, 293), (252, 249, 450, 451), (200, 197, 397, 399), (148, 145, 346, 347), (96, 93, 293, 295), (250, 251, 452, 449), (198, 199, 400, 398), (146, 147, 348, 345), (94, 95, 296, 294), (251, 252, 451, 452), (199, 200, 399, 400), (147, 148, 347, 348), (95, 96, 295, 296), (253, 254, 453, 454), (201, 202, 401, 402), (149, 150, 350, 349), (97, 98, 297, 298), (256, 253, 454, 455), (204, 201, 402, 403), (152, 149, 349, 351), (100, 97, 298, 299), (254, 255, 456, 453), (202, 203, 404, 401), (150, 151, 352, 350), (98, 99, 300, 297), (466, 465, 474, 475), (471, 470, 479, 480), (464, 463, 472, 473), (469, 468, 477, 478), (467, 466, 475, 476), (465, 464, 473, 474), (470, 469, 478, 479), (463, 461, 0, 472), (461, 471, 480, 0), (468, 467, 476, 477), (507, 508, 519, 518), (481, 462, 491, 490), (462, 482, 492, 491), (482, 483, 493, 492), (483, 484, 494, 493), (484, 485, 495, 494), (485, 486, 496, 495), (486, 487, 497, 496), (487, 488, 498, 497), (488, 489, 499, 498), (489, 481, 490, 499), (472, 0, 501, 500), (0, 480, 502, 501), (480, 479, 503, 502), (479, 478, 504, 503), (478, 477, 505, 504), (477, 476, 506, 505), (476, 475, 507, 506), (475, 474, 508, 507), (474, 473, 509, 508), (473, 472, 500, 509), (510, 511, 521, 520), (509, 500, 510, 512), (508, 509, 512, 519), (501, 502, 513, 511), (502, 503, 514, 513), (503, 504, 515, 514), (504, 505, 516, 515), (505, 506, 517, 516), (506, 507, 518, 517), (500, 501, 511, 510), (520, 521, 535, 534), (527, 528, 542, 541), (518, 519, 529, 528), (512, 510, 520, 522), (519, 512, 522, 529), (511, 513, 523, 521), (513, 514, 524, 523), (514, 515, 525, 524), (515, 516, 526, 525), (516, 517, 527, 526), (517, 518, 528, 527), (534, 535, 537, 538, 539, 540, 541, 542, 543, 536), (528, 529, 543, 542), (522, 520, 534, 536), (529, 522, 536, 543), (521, 523, 537, 535), (523, 524, 538, 537), (524, 525, 539, 538), (525, 526, 540, 539), (520, 522, 532, 533), (529, 528, 531, 530), (526, 527, 541, 540), (522, 529, 530, 532), (490, 491, 492, 493, 494, 495, 496, 497, 498, 499), (544, 556, 557, 545), (545, 557, 558, 546), (546, 558, 559, 547), (547, 559, 560, 548), (548, 560, 561, 549), (549, 561, 562, 550), (550, 562, 563, 551), (551, 563, 564, 552), (552, 564, 565, 553), (553, 565, 566, 554), (554, 566, 567, 555), (555, 567, 556, 544), (556, 568, 569, 557), (557, 569, 570, 558), (558, 570, 571, 559), (559, 571, 572, 560), (560, 572, 573, 561), (561, 573, 574, 562), (562, 574, 575, 563), (563, 575, 576, 564), (564, 576, 577, 565), (565, 577, 578, 566), (566, 578, 579, 567), (567, 579, 568, 556), (568, 580, 581, 569), (569, 581, 582, 570), (570, 582, 583, 571), (571, 583, 584, 572), (572, 584, 585, 573), (573, 585, 586, 574), (574, 586, 587, 575), (575, 587, 588, 576), (576, 588, 589, 577), (577, 589, 590, 578), (578, 590, 591, 579), (579, 591, 580, 568), (580, 592, 593, 581), (581, 593, 594, 582), (582, 594, 595, 583), (583, 595, 596, 584), (584, 596, 597, 585), (585, 597, 598, 586), (586, 598, 599, 587), (587, 599, 600, 588), (588, 600, 601, 589), (589, 601, 602, 590), (590, 602, 603, 591), (591, 603, 592, 580), (592, 604, 605, 593), (593, 605, 606, 594), (594, 606, 607, 595), (595, 607, 608, 596), (596, 608, 609, 597), (597, 609, 610, 598), (598, 610, 611, 599), (599, 611, 612, 600), (600, 612, 613, 601), (601, 613, 614, 602), (602, 614, 615, 603), (603, 615, 604, 592), (604, 616, 617, 605), (605, 617, 618, 606), (606, 618, 619, 607), (607, 619, 620, 608), (608, 620, 621, 609), (609, 621, 622, 610), (610, 622, 623, 611), (611, 623, 624, 612), (612, 624, 625, 613), (613, 625, 626, 614), (614, 626, 627, 615), (615, 627, 616, 604), (616, 628, 629, 617), (617, 629, 630, 618), (618, 630, 631, 619), (619, 631, 632, 620), (620, 632, 633, 621), (621, 633, 634, 622), (622, 634, 635, 623), (623, 635, 636, 624), (624, 636, 637, 625), (625, 637, 638, 626), (626, 638, 639, 627), (627, 639, 628, 616), (628, 640, 641, 629), (629, 641, 642, 630), (630, 642, 643, 631), (631, 643, 644, 632), (632, 644, 645, 633), (633, 645, 646, 634), (634, 646, 647, 635), (635, 647, 648, 636), (636, 648, 649, 637), (637, 649, 650, 638), (638, 650, 651, 639), (639, 651, 640, 628), (640, 652, 653, 641), (641, 653, 654, 642), (642, 654, 655, 643), (643, 655, 656, 644), (644, 656, 657, 645), (645, 657, 658, 646), (646, 658, 659, 647), (647, 659, 660, 648), (648, 660, 661, 649), (649, 661, 662, 650), (650, 662, 663, 651), (651, 663, 652, 640), (652, 664, 665, 653), (653, 665, 666, 654), (654, 666, 667, 655), (655, 667, 668, 656), (656, 668, 669, 657), (657, 669, 670, 658), (658, 670, 671, 659), (659, 671, 672, 660), (660, 672, 673, 661), (661, 673, 674, 662), (662, 674, 675, 663), (663, 675, 664, 652), (664, 676, 677, 665), (665, 677, 678, 666), (666, 678, 679, 667), (667, 679, 680, 668), (668, 680, 681, 669), (669, 681, 682, 670), (670, 682, 683, 671), (671, 683, 684, 672), (672, 684, 685, 673), (673, 685, 686, 674), (674, 686, 687, 675), (675, 687, 676, 664), (676, 544, 545, 677), (677, 545, 546, 678), (678, 546, 547, 679), (679, 547, 548, 680), (680, 548, 549, 681), (681, 549, 550, 682), (682, 550, 551, 683), (683, 551, 552, 684), (684, 552, 553, 685), (685, 553, 554, 686), (686, 554, 555, 687), (687, 555, 544, 676)])
me_cylinder.polygons.foreach_set('material_index', [1, 1, 1, 1, 1, 1, 1, 1, 1, 1, 1, 1, 1, 1, 1, 1, 1, 1, 1, 1, 1, 1, 1, 1, 1, 1, 1, 1, 1, 1, 1, 1, 1, 1, 1, 1, 1, 1, 1, 1, 1, 1, 1, 1, 1, 1, 1, 1, 1, 1, 1, 1, 1, 1, 1, 1, 1, 1, 1, 1, 1, 1, 1, 1, 1, 1, 1, 1, 1, 1, 1, 1, 1, 1, 1, 1, 1, 1, 1, 1, 1, 1, 1, 1, 1, 1, 1, 1, 1, 1, 1, 1, 1, 1, 1, 1, 1, 1, 1, 1, 1, 1, 1, 1, 1, 1, 1, 1, 1, 1, 1, 1, 1, 1, 1, 1, 1, 1, 1, 1, 1, 1, 1, 1, 1, 1, 1, 1, 1, 1, 1, 1, 1, 1, 1, 1, 1, 1, 1, 1, 1, 1, 1, 1, 1, 1, 1, 1, 1, 1, 1, 1, 1, 1, 1, 1, 1, 1, 1, 1, 1, 1, 1, 1, 1, 1, 1, 1, 1, 1, 1, 1, 1, 1, 1, 1, 1, 1, 1, 1, 1, 1, 1, 1, 1, 1, 1, 1, 1, 1, 1, 1, 1, 1, 1, 1, 1, 1, 1, 1, 1, 1, 1, 1, 1, 1, 1, 1, 1, 1, 1, 1, 1, 1, 1, 1, 1, 1, 1, 1, 1, 1, 1, 1, 1, 1, 1, 1, 1, 1, 1, 1, 1, 1, 1, 1, 1, 1, 1, 1, 1, 1, 1, 1, 1, 1, 1, 1, 1, 1, 1, 1, 1, 1, 1, 1, 1, 1, 1, 1, 1, 1, 1, 1, 1, 1, 1, 1, 1, 1, 1, 1, 1, 1, 1, 1, 1, 1, 1, 1, 1, 1, 1, 1, 1, 1, 1, 1, 1, 1, 1, 1, 1, 1, 1, 1, 1, 1, 1, 1, 1, 1, 1, 1, 1, 1, 1, 1, 1, 1, 1, 1, 1, 1, 1, 1, 1, 1, 1, 1, 1, 1, 1, 1, 1, 1, 1, 1, 1, 1, 1, 1, 1, 1, 1, 1, 1, 1, 1, 1, 1, 1, 1, 1, 1, 1, 1, 1, 1, 1, 1, 1, 1, 1, 1, 1, 1, 1, 1, 1, 1, 1, 1, 1, 1, 1, 1, 1, 1, 1, 1, 1, 1, 1, 1, 1, 1, 1, 1, 1, 1, 1, 1, 1, 1, 1, 1, 1, 1, 1, 1, 1, 1, 1, 1, 1, 1, 1, 1, 1, 1, 1, 1, 1, 1, 1, 1, 1, 1, 1, 1, 1, 1, 1, 1, 1, 1, 1, 1, 1, 1, 1, 1, 1, 1, 1, 1, 1, 1, 1, 1, 1, 1, 1, 1, 1, 1, 1, 1, 1, 1, 1, 1, 1, 1, 1, 1, 1, 1, 1, 1, 1, 1, 1, 1, 1, 1, 1, 1, 1, 1, 1, 1, 1, 1, 1, 1, 1, 1, 1, 3, 3, 3, 3, 3, 3, 3, 3, 3, 3, 0, 1, 1, 1, 1, 1, 1, 1, 1, 1, 1, 2, 2, 2, 2, 2, 2, 2, 2, 2, 2, 0, 0, 0, 0, 0, 0, 0, 0, 0, 0, 0, 0, 0, 0, 0, 0, 0, 0, 0, 0, 0, 0, 0, 0, 0, 0, 0, 0, 0, 0, 0, 0, 0, 1, 0, 0, 0, 0, 0, 0, 0, 0, 0, 0, 0, 0, 0, 0, 0, 0, 0, 0, 0, 0, 0, 0, 0, 0, 0, 0, 0, 0, 0, 0, 0, 0, 0, 0, 0, 0, 0, 0, 0, 0, 0, 0, 0, 0, 0, 0, 0, 0, 0, 0, 0, 0, 0, 0, 0, 0, 0, 0, 0, 0, 0, 0, 0, 0, 0, 0, 0, 0, 0, 0, 0, 0, 0, 0, 0, 0, 0, 0, 0, 0, 0, 0, 0, 0, 0, 0, 0, 0, 0, 0, 0, 0, 0, 0, 0, 0, 0, 0, 0, 0, 0, 0, 0, 0, 0, 0, 0, 0, 0, 0, 0, 0, 0, 0, 0, 0, 0, 0, 0, 0, 0, 0, 0, 0, 0, 0, 0, 0, 0, 0, 0, 0, 0, 0, 0, 0, 0, 0, 0, 0, 0, 0, 0, 0])
_uv = me_cylinder.uv_layers.new(name='UVMap')
_uv.uv.foreach_set('vector', [0.4, 0.5, 0.3, 0.5, 0.3, 0.5, 0.4, 0.5, 0.1, 1.0, 0.2, 1.0, 0.2, 1.0, 0.1, 1.0, 0.2945, 0.6989, 0.2946, 0.8048, 0.2946, 0.8048, 0.2945, 0.6989, 0.5, 0.5, 0.4, 0.5, 0.4, 0.5, 0.5, 0.5, 0.7, 1.0, 0.8, 1.0, 0.8, 1.0, 0.7, 1.0, 0.6937, 0.6064, 0.6942, 0.6851, 0.6942, 0.6851, 0.6937, 0.6064, 0.6, 0.5, 0.5, 0.5, 0.5, 0.5, 0.6, 0.5, 0.2, 1.0, 0.3, 1.0, 0.3, 1.0, 0.2, 1.0, 0.0916, 0.5064, 0.09308, 0.5936, 0.09308, 0.5936, 0.0916, 0.5064, 1.0, 0.5, 0.9, 0.5, 0.9, 0.5, 1.0, 0.5, 0.8, 1.0, 0.9, 1.0, 0.9, 1.0, 0.8, 1.0, 0.4943, 0.9162, 0.494, 0.9932, 0.494, 0.9932, 0.4943, 0.9162, 0.7, 0.5, 0.6, 0.5, 0.6, 0.5, 0.7, 0.5, 0.3, 1.0, 0.4, 1.0, 0.4, 1.0, 0.3, 1.0, 0.2946, 0.8048, 0.2054, 0.8048, 0.2054, 0.8048, 0.2946, 0.8048, 0.2, 0.5, 0.1, 0.5, 0.1, 0.5, 0.2, 0.5, 0.9, 1.0, 1.0, 1.0, 1.0, 1.0, 0.9, 1.0, 0.6942, 0.6851, 0.6058, 0.6851, 0.6058, 0.6851, 0.6942, 0.6851, 0.8, 0.5, 0.7, 0.5, 0.7, 0.5, 0.8, 0.5, -7.451e-08, 1.0, 0.1, 1.0, 0.1, 1.0, -7.451e-08, 1.0, 0.306, 0.9932, 0.3057, 0.9162, 0.3057, 0.9162, 0.306, 0.9932, 0.1, 0.5, -7.451e-08, 0.5, -7.451e-08, 0.5, 0.1, 0.5, 0.4, 1.0, 0.5, 1.0, 0.5, 1.0, 0.4, 1.0, 0.2053, 0.8189, 0.2947, 0.8189, 0.2947, 0.8189, 0.2053, 0.8189, 0.3, 0.5, 0.2, 0.5, 0.2, 0.5, 0.3, 0.5, 0.5, 1.0, 0.6, 1.0, 0.6, 1.0, 0.5, 1.0, 0.9, 0.5, 0.8, 0.5, 0.8, 0.5, 0.9, 0.5, 0.6, 1.0, 0.7, 1.0, 0.7, 1.0, 0.6, 1.0, 0.6055, 0.6989, 0.6945, 0.6989, 0.6945, 0.6989, 0.6055, 0.6989, 0.394, 0.9932, 0.306, 0.9932, 0.306, 0.9932, 0.394, 0.9932, 0.2055, 0.9026, 0.2053, 0.8189, 0.2053, 0.8189, 0.2055, 0.9026, 0.6054, 0.8048, 0.6055, 0.6989, 0.6055, 0.6989, 0.6054, 0.8048, 0.3057, 0.9162, 0.3943, 0.9162, 0.3943, 0.9162, 0.3057, 0.9162, 0.2947, 0.8189, 0.2945, 0.9026, 0.2945, 0.9026, 0.2947, 0.8189, 0.6945, 0.6989, 0.6946, 0.8048, 0.6946, 0.8048, 0.6945, 0.6989, 0.3943, 0.9162, 0.394, 0.9932, 0.394, 0.9932, 0.3943, 0.9162, 0.2945, 0.9026, 0.2055, 0.9026, 0.2055, 0.9026, 0.2945, 0.9026, 0.6946, 0.8048, 0.6054, 0.8048, 0.6054, 0.8048, 0.6946, 0.8048, 0.206, 0.9932, 0.2057, 0.9162, 0.2057, 0.9162, 0.206, 0.9932, 0.1063, 0.6064, 0.1937, 0.6064, 0.1937, 0.6064, 0.1063, 0.6064, 0.6053, 0.8189, 0.6947, 0.8189, 0.6947, 0.8189, 0.6053, 0.8189, 0.294, 0.9932, 0.206, 0.9932, 0.206, 0.9932, 0.294, 0.9932, 0.1058, 0.6851, 0.1063, 0.6064, 0.1063, 0.6064, 0.1058, 0.6851, 0.6055, 0.9026, 0.6053, 0.8189, 0.6053, 0.8189, 0.6055, 0.9026, 0.2057, 0.9162, 0.2943, 0.9162, 0.2943, 0.9162, 0.2057, 0.9162, 0.1937, 0.6064, 0.1942, 0.6851, 0.1942, 0.6851, 0.1937, 0.6064, 0.6947, 0.8189, 0.6945, 0.9026, 0.6945, 0.9026, 0.6947, 0.8189, 0.2943, 0.9162, 0.294, 0.9932, 0.294, 0.9932, 0.2943, 0.9162, 0.1942, 0.6851, 0.1058, 0.6851, 0.1058, 0.6851, 0.1942, 0.6851, 0.6945, 0.9026, 0.6055, 0.9026, 0.6055, 0.9026, 0.6945, 0.9026, 0.106, 0.9932, 0.1057, 0.9162, 0.1057, 0.9162, 0.106, 0.9932, 0.1055, 0.6989, 0.1945, 0.6989, 0.1945, 0.6989, 0.1055, 0.6989, 0.5063, 0.6064, 0.5937, 0.6064, 0.5937, 0.6064, 0.5063, 0.6064, 0.006, 0.9932, 0.005655, 0.9162, 0.005655, 0.9162, 0.006, 0.9932, 0.194, 0.9932, 0.106, 0.9932, 0.106, 0.9932, 0.194, 0.9932, 0.1054, 0.8048, 0.1055, 0.6989, 0.1055, 0.6989, 0.1054, 0.8048, 0.5058, 0.6851, 0.5063, 0.6064, 0.5063, 0.6064, 0.5058, 0.6851, 0.094, 0.9932, 0.006, 0.9932, 0.006, 0.9932, 0.094, 0.9932, 0.1057, 0.9162, 0.1943, 0.9162, 0.1943, 0.9162, 0.1057, 0.9162, 0.1945, 0.6989, 0.1946, 0.8048, 0.1946, 0.8048, 0.1945, 0.6989, 0.5937, 0.6064, 0.5942, 0.6851, 0.5942, 0.6851, 0.5937, 0.6064, 0.005655, 0.9162, 0.09434, 0.9162, 0.09434, 0.9162, 0.005655, 0.9162, 0.1943, 0.9162, 0.194, 0.9932, 0.194, 0.9932, 0.1943, 0.9162, 0.1946, 0.8048, 0.1054, 0.8048, 0.1054, 0.8048, 0.1946, 0.8048, 0.5942, 0.6851, 0.5058, 0.6851, 0.5058, 0.6851, 0.5942, 0.6851, 0.09434, 0.9162, 0.094, 0.9932, 0.094, 0.9932, 0.09434, 0.9162, 0.8069, 0.5936, 0.8084, 0.5064, 0.8084, 0.5064, 0.8069, 0.5936, 0.1053, 0.8189, 0.1947, 0.8189, 0.1947, 0.8189, 0.1053, 0.8189, 0.5055, 0.6989, 0.5945, 0.6989, 0.5945, 0.6989, 0.5055, 0.6989, 0.9063, 0.6064, 0.9935, 0.6064, 0.9935, 0.6064, 0.9063, 0.6064, 0.1, 0.5, 0.1, 0.6, 0.09308, 0.5936, 0.0916, 0.5064, 0.1, 0.6, -7.451e-08, 0.6, 0.006915, 0.5936, 0.09308, 0.5936, -7.451e-08, 0.6, -7.451e-08, 0.5, 0.0084, 0.5064, 0.006915, 0.5936, -7.451e-08, 0.5, 0.1, 0.5, 0.0916, 0.5064, 0.0084, 0.5064, 0.8, 0.5, 0.8, 0.6, 0.7931, 0.5936, 0.7916, 0.5064, 0.8, 0.6, 0.7, 0.6, 0.7069, 0.5936, 0.7931, 0.5936, 0.7, 0.6, 0.7, 0.5, 0.7084, 0.5064, 0.7069, 0.5936, 0.7, 0.5, 0.8, 0.5, 0.7916, 0.5064, 0.7084, 0.5064, 0.7, 0.5, 0.7, 0.6, 0.6931, 0.5936, 0.6916, 0.5064, 0.7, 0.6, 0.6, 0.6, 0.6069, 0.5936, 0.6931, 0.5936, 0.6, 0.6, 0.6, 0.5, 0.6084, 0.5064, 0.6069, 0.5936, 0.6, 0.5, 0.7, 0.5, 0.6916, 0.5064, 0.6084, 0.5064, 0.6, 0.5, 0.6, 0.6, 0.5931, 0.5936, 0.5916, 0.5064, 0.6, 0.6, 0.5, 0.6, 0.5069, 0.5936, 0.5931, 0.5936, 0.5, 0.6, 0.5, 0.5, 0.5084, 0.5064, 0.5069, 0.5936, 0.5, 0.5, 0.6, 0.5, 0.5916, 0.5064, 0.5084, 0.5064, 0.5, 0.5, 0.5, 0.6, 0.4931, 0.5936, 0.4916, 0.5064, 0.5, 0.6, 0.4, 0.6, 0.4069, 0.5936, 0.4931, 0.5936, 0.4, 0.6, 0.4, 0.5, 0.4084, 0.5064, 0.4069, 0.5936, 0.4, 0.5, 0.5, 0.5, 0.4916, 0.5064, 0.4084, 0.5064, 0.4, 0.5, 0.4, 0.6, 0.3931, 0.5936, 0.3916, 0.5064, 0.4, 0.6, 0.3, 0.6, 0.3069, 0.5936, 0.3931, 0.5936, 0.3, 0.6, 0.3, 0.5, 0.3084, 0.5064, 0.3069, 0.5936, 0.3, 0.5, 0.4, 0.5, 0.3916, 0.5064, 0.3084, 0.5064, 0.3, 0.5, 0.3, 0.6, 0.2931, 0.5936, 0.2916, 0.5064, 0.3, 0.6, 0.2, 0.6, 0.2069, 0.5936, 0.2931, 0.5936, 0.2, 0.6, 0.2, 0.5, 0.2084, 0.5064, 0.2069, 0.5936, 0.2, 0.5, 0.3, 0.5, 0.2916, 0.5064, 0.2084, 0.5064, 0.2, 0.5, 0.2, 0.6, 0.1931, 0.5936, 0.1916, 0.5064, 0.2, 0.6, 0.1, 0.6, 0.1069, 0.5936, 0.1931, 0.5936, 0.1, 0.6, 0.1, 0.5, 0.1084, 0.5064, 0.1069, 0.5936, 0.1, 0.5, 0.2, 0.5, 0.1916, 0.5064, 0.1084, 0.5064, 1.0, 0.5, 1.0, 0.6, 0.9931, 0.5936, 0.9916, 0.5064, 1.0, 0.6, 0.9, 0.6, 0.9069, 0.5936, 0.9931, 0.5936, 0.9, 0.6, 0.9, 0.5, 0.9084, 0.5064, 0.9069, 0.5936, 0.9, 0.5, 1.0, 0.5, 0.9916, 0.5064, 0.9084, 0.5064, 0.9, 0.5, 0.9, 0.6, 0.8931, 0.5936, 0.8916, 0.5064, 0.9, 0.6, 0.8, 0.6, 0.8069, 0.5936, 0.8931, 0.5936, 0.8, 0.6, 0.8, 0.5, 0.8084, 0.5064, 0.8069, 0.5936, 0.8, 0.5, 0.9, 0.5, 0.8916, 0.5064, 0.8084, 0.5064, 0.2, 0.9094, 0.2, 1.0, 0.194, 0.9932, 0.1943, 0.9162, 0.2, 1.0, 0.1, 1.0, 0.106, 0.9932, 0.194, 0.9932, 0.1, 1.0, 0.1, 0.9094, 0.1057, 0.9162, 0.106, 0.9932, 0.1, 0.9094, 0.2, 0.9094, 0.1943, 0.9162, 0.1057, 0.9162, 0.3, 0.9094, 0.3, 1.0, 0.294, 0.9932, 0.2943, 0.9162, 0.3, 1.0, 0.2, 1.0, 0.206, 0.9932, 0.294, 0.9932, 0.2, 1.0, 0.2, 0.9094, 0.2057, 0.9162, 0.206, 0.9932, 0.2, 0.9094, 0.3, 0.9094, 0.2943, 0.9162, 0.2057, 0.9162, 0.4, 0.9094, 0.4, 1.0, 0.394, 0.9932, 0.3943, 0.9162, 0.4, 1.0, 0.3, 1.0, 0.306, 0.9932, 0.394, 0.9932, 0.3, 1.0, 0.3, 0.9094, 0.3057, 0.9162, 0.306, 0.9932, 0.3, 0.9094, 0.4, 0.9094, 0.3943, 0.9162, 0.3057, 0.9162, 0.5, 0.9094, 0.5, 1.0, 0.494, 0.9932, 0.4943, 0.9162, 0.5, 1.0, 0.4, 1.0, 0.406, 0.9932, 0.494, 0.9932, 0.4, 1.0, 0.4, 0.9094, 0.4057, 0.9162, 0.406, 0.9932, 0.4, 0.9094, 0.5, 0.9094, 0.4943, 0.9162, 0.4057, 0.9162, 0.6, 0.9094, 0.6, 1.0, 0.594, 0.9932, 0.5943, 0.9162, 0.6, 1.0, 0.5, 1.0, 0.506, 0.9932, 0.594, 0.9932, 0.5, 1.0, 0.5, 0.9094, 0.5057, 0.9162, 0.506, 0.9932, 0.5, 0.9094, 0.6, 0.9094, 0.5943, 0.9162, 0.5057, 0.9162, 0.7, 0.9094, 0.7, 1.0, 0.694, 0.9932, 0.6943, 0.9162, 0.7, 1.0, 0.6, 1.0, 0.606, 0.9932, 0.694, 0.9932, 0.6, 1.0, 0.6, 0.9094, 0.6057, 0.9162, 0.606, 0.9932, 0.6, 0.9094, 0.7, 0.9094, 0.6943, 0.9162, 0.6057, 0.9162, 0.8, 0.9094, 0.8, 1.0, 0.794, 0.9932, 0.7943, 0.9162, 0.8, 1.0, 0.7, 1.0, 0.706, 0.9932, 0.794, 0.9932, 0.7, 1.0, 0.7, 0.9094, 0.7057, 0.9162, 0.706, 0.9932, 0.7, 0.9094, 0.8, 0.9094, 0.7943, 0.9162, 0.7057, 0.9162, 0.9, 0.9094, 0.9, 1.0, 0.894, 0.9932, 0.8943, 0.9162, 0.9, 1.0, 0.8, 1.0, 0.806, 0.9932, 0.894, 0.9932, 0.8, 1.0, 0.8, 0.9094, 0.8057, 0.9162, 0.806, 0.9932, 0.8, 0.9094, 0.9, 0.9094, 0.8943, 0.9162, 0.8057, 0.9162, 1.0, 0.9094, 1.0, 1.0, 0.994, 0.9932, 0.9943, 0.9162, 1.0, 1.0, 0.9, 1.0, 0.906, 0.9932, 0.994, 0.9932, 0.9, 1.0, 0.9, 0.9094, 0.9057, 0.9162, 0.906, 0.9932, 0.9, 0.9094, 1.0, 0.9094, 0.9943, 0.9162, 0.9057, 0.9162, 0.1, 0.9094, -7.451e-08, 0.9094, 0.005639, 0.9026, 0.09457, 0.9026, -7.451e-08, 0.9094, 0.002939, 0.8122, 0.007951, 0.8189, 0.005639, 0.9026, 0.002939, 0.8122, 0.1, 0.8122, 0.09478, 0.8189, 0.007951, 0.8189, 0.1, 0.8122, 0.1, 0.9094, 0.09457, 0.9026, 0.09478, 0.8189, 0.1, 0.8122, 0.002939, 0.8122, 0.008135, 0.8048, 0.09481, 0.8048, 0.002939, 0.8122, 0.002975, 0.6915, 0.008341, 0.6989, 0.008135, 0.8048, 0.002975, 0.6915, 0.1, 0.6915, 0.09463, 0.6989, 0.008341, 0.6989, 0.1, 0.6915, 0.1, 0.8122, 0.09481, 0.8048, 0.09463, 0.6989, 0.1, 0.6915, 0.002975, 0.6915, 0.008417, 0.6851, 0.09435, 0.6851, 0.002975, 0.6915, -7.451e-08, 0.6, 0.006501, 0.6064, 0.008417, 0.6851, -7.451e-08, 0.6, 0.1, 0.6, 0.09371, 0.6064, 0.006501, 0.6064, 0.1, 0.6, 0.1, 0.6915, 0.09435, 0.6851, 0.09371, 0.6064, 0.2, 0.9094, 0.1, 0.9094, 0.1055, 0.9026, 0.1945, 0.9026, 0.1, 0.9094, 0.1, 0.8122, 0.1053, 0.8189, 0.1055, 0.9026, 0.1, 0.8122, 0.2, 0.8122, 0.1947, 0.8189, 0.1053, 0.8189, 0.2, 0.8122, 0.2, 0.9094, 0.1945, 0.9026, 0.1947, 0.8189, 0.2, 0.8122, 0.1, 0.8122, 0.1054, 0.8048, 0.1946, 0.8048, 0.1, 0.8122, 0.1, 0.6915, 0.1055, 0.6989, 0.1054, 0.8048, 0.1, 0.6915, 0.2, 0.6915, 0.1945, 0.6989, 0.1055, 0.6989, 0.2, 0.6915, 0.2, 0.8122, 0.1946, 0.8048, 0.1945, 0.6989, 0.2, 0.6915, 0.1, 0.6915, 0.1058, 0.6851, 0.1942, 0.6851, 0.1, 0.6915, 0.1, 0.6, 0.1063, 0.6064, 0.1058, 0.6851, 0.1, 0.6, 0.2, 0.6, 0.1937, 0.6064, 0.1063, 0.6064, 0.2, 0.6, 0.2, 0.6915, 0.1942, 0.6851, 0.1937, 0.6064, 0.3, 0.9094, 0.2, 0.9094, 0.2055, 0.9026, 0.2945, 0.9026, 0.2, 0.9094, 0.2, 0.8122, 0.2053, 0.8189, 0.2055, 0.9026, 0.2, 0.8122, 0.3, 0.8122, 0.2947, 0.8189, 0.2053, 0.8189, 0.3, 0.8122, 0.3, 0.9094, 0.2945, 0.9026, 0.2947, 0.8189, 0.3, 0.8122, 0.2, 0.8122, 0.2054, 0.8048, 0.2946, 0.8048, 0.2, 0.8122, 0.2, 0.6915, 0.2055, 0.6989, 0.2054, 0.8048, 0.2, 0.6915, 0.3, 0.6915, 0.2945, 0.6989, 0.2055, 0.6989, 0.3, 0.6915, 0.3, 0.8122, 0.2946, 0.8048, 0.2945, 0.6989, 0.3, 0.6915, 0.2, 0.6915, 0.2058, 0.6851, 0.2942, 0.6851, 0.2, 0.6915, 0.2, 0.6, 0.2063, 0.6064, 0.2058, 0.6851, 0.2, 0.6, 0.3, 0.6, 0.2937, 0.6064, 0.2063, 0.6064, 0.3, 0.6, 0.3, 0.6915, 0.2942, 0.6851, 0.2937, 0.6064, 0.4, 0.9094, 0.3, 0.9094, 0.3055, 0.9026, 0.3945, 0.9026, 0.3, 0.9094, 0.3, 0.8122, 0.3053, 0.8189, 0.3055, 0.9026, 0.3, 0.8122, 0.4, 0.8122, 0.3947, 0.8189, 0.3053, 0.8189, 0.4, 0.8122, 0.4, 0.9094, 0.3945, 0.9026, 0.3947, 0.8189, 0.4, 0.8122, 0.3, 0.8122, 0.3054, 0.8048, 0.3946, 0.8048, 0.3, 0.8122, 0.3, 0.6915, 0.3055, 0.6989, 0.3054, 0.8048, 0.3, 0.6915, 0.4, 0.6915, 0.3945, 0.6989, 0.3055, 0.6989, 0.4, 0.6915, 0.4, 0.8122, 0.3946, 0.8048, 0.3945, 0.6989, 0.4, 0.6915, 0.3, 0.6915, 0.3058, 0.6851, 0.3942, 0.6851, 0.3, 0.6915, 0.3, 0.6, 0.3063, 0.6064, 0.3058, 0.6851, 0.3, 0.6, 0.4, 0.6, 0.3937, 0.6064, 0.3063, 0.6064, 0.4, 0.6, 0.4, 0.6915, 0.3942, 0.6851, 0.3937, 0.6064, 0.5, 0.9094, 0.4, 0.9094, 0.4055, 0.9026, 0.4945, 0.9026, 0.4, 0.9094, 0.4, 0.8122, 0.4053, 0.8189, 0.4055, 0.9026, 0.4, 0.8122, 0.5, 0.8122, 0.4947, 0.8189, 0.4053, 0.8189, 0.5, 0.8122, 0.5, 0.9094, 0.4945, 0.9026, 0.4947, 0.8189, 0.5, 0.8122, 0.4, 0.8122, 0.4054, 0.8048, 0.4946, 0.8048, 0.4, 0.8122, 0.4, 0.6915, 0.4055, 0.6989, 0.4054, 0.8048, 0.4, 0.6915, 0.5, 0.6915, 0.4945, 0.6989, 0.4055, 0.6989, 0.5, 0.6915, 0.5, 0.8122, 0.4946, 0.8048, 0.4945, 0.6989, 0.5, 0.6915, 0.4, 0.6915, 0.4058, 0.6851, 0.4942, 0.6851, 0.4, 0.6915, 0.4, 0.6, 0.4063, 0.6064, 0.4058, 0.6851, 0.4, 0.6, 0.5, 0.6, 0.4937, 0.6064, 0.4063, 0.6064, 0.5, 0.6, 0.5, 0.6915, 0.4942, 0.6851, 0.4937, 0.6064, 0.6, 0.9094, 0.5, 0.9094, 0.5055, 0.9026, 0.5945, 0.9026, 0.5, 0.9094, 0.5, 0.8122, 0.5053, 0.8189, 0.5055, 0.9026, 0.5, 0.8122, 0.6, 0.8122, 0.5947, 0.8189, 0.5053, 0.8189, 0.6, 0.8122, 0.6, 0.9094, 0.5945, 0.9026, 0.5947, 0.8189, 0.6, 0.8122, 0.5, 0.8122, 0.5054, 0.8048, 0.5946, 0.8048, 0.5, 0.8122, 0.5, 0.6915, 0.5055, 0.6989, 0.5054, 0.8048, 0.5, 0.6915, 0.6, 0.6915, 0.5945, 0.6989, 0.5055, 0.6989, 0.6, 0.6915, 0.6, 0.8122, 0.5946, 0.8048, 0.5945, 0.6989, 0.6, 0.6915, 0.5, 0.6915, 0.5058, 0.6851, 0.5942, 0.6851, 0.5, 0.6915, 0.5, 0.6, 0.5063, 0.6064, 0.5058, 0.6851, 0.5, 0.6, 0.6, 0.6, 0.5937, 0.6064, 0.5063, 0.6064, 0.6, 0.6, 0.6, 0.6915, 0.5942, 0.6851, 0.5937, 0.6064, 0.7, 0.9094, 0.6, 0.9094, 0.6055, 0.9026, 0.6945, 0.9026, 0.6, 0.9094, 0.6, 0.8122, 0.6053, 0.8189, 0.6055, 0.9026, 0.6, 0.8122, 0.7, 0.8122, 0.6947, 0.8189, 0.6053, 0.8189, 0.7, 0.8122, 0.7, 0.9094, 0.6945, 0.9026, 0.6947, 0.8189, 0.7, 0.8122, 0.6, 0.8122, 0.6054, 0.8048, 0.6946, 0.8048, 0.6, 0.8122, 0.6, 0.6915, 0.6055, 0.6989, 0.6054, 0.8048, 0.6, 0.6915, 0.7, 0.6915, 0.6945, 0.6989, 0.6055, 0.6989, 0.7, 0.6915, 0.7, 0.8122, 0.6946, 0.8048, 0.6945, 0.6989, 0.7, 0.6915, 0.6, 0.6915, 0.6058, 0.6851, 0.6942, 0.6851, 0.6, 0.6915, 0.6, 0.6, 0.6063, 0.6064, 0.6058, 0.6851, 0.6, 0.6, 0.7, 0.6, 0.6937, 0.6064, 0.6063, 0.6064, 0.7, 0.6, 0.7, 0.6915, 0.6942, 0.6851, 0.6937, 0.6064, 0.8, 0.9094, 0.7, 0.9094, 0.7055, 0.9026, 0.7945, 0.9026, 0.7, 0.9094, 0.7, 0.8122, 0.7053, 0.8189, 0.7055, 0.9026, 0.7, 0.8122, 0.8, 0.8122, 0.7947, 0.8189, 0.7053, 0.8189, 0.8, 0.8122, 0.8, 0.9094, 0.7945, 0.9026, 0.7947, 0.8189, 0.8, 0.8122, 0.7, 0.8122, 0.7054, 0.8048, 0.7946, 0.8048, 0.7, 0.8122, 0.7, 0.6915, 0.7055, 0.6989, 0.7054, 0.8048, 0.7, 0.6915, 0.8, 0.6915, 0.7945, 0.6989, 0.7055, 0.6989, 0.8, 0.6915, 0.8, 0.8122, 0.7946, 0.8048, 0.7945, 0.6989, 0.8, 0.6915, 0.7, 0.6915, 0.7058, 0.6851, 0.7942, 0.6851, 0.7, 0.6915, 0.7, 0.6, 0.7063, 0.6064, 0.7058, 0.6851, 0.7, 0.6, 0.8, 0.6, 0.7937, 0.6064, 0.7063, 0.6064, 0.8, 0.6, 0.8, 0.6915, 0.7942, 0.6851, 0.7937, 0.6064, 0.9, 0.9094, 0.8, 0.9094, 0.8055, 0.9026, 0.8945, 0.9026, 0.8, 0.9094, 0.8, 0.8122, 0.8053, 0.8189, 0.8055, 0.9026, 0.8, 0.8122, 0.9, 0.8122, 0.8947, 0.8189, 0.8053, 0.8189, 0.9, 0.8122, 0.9, 0.9094, 0.8945, 0.9026, 0.8947, 0.8189, 0.9, 0.8122, 0.8, 0.8122, 0.8054, 0.8048, 0.8946, 0.8048, 0.8, 0.8122, 0.8, 0.6915, 0.8055, 0.6989, 0.8054, 0.8048, 0.8, 0.6915, 0.9, 0.6915, 0.8945, 0.6989, 0.8055, 0.6989, 0.9, 0.6915, 0.9, 0.8122, 0.8946, 0.8048, 0.8945, 0.6989, 0.9, 0.6915, 0.8, 0.6915, 0.8058, 0.6851, 0.8942, 0.6851, 0.8, 0.6915, 0.8, 0.6, 0.8063, 0.6064, 0.8058, 0.6851, 0.8, 0.6, 0.9, 0.6, 0.8937, 0.6064, 0.8063, 0.6064, 0.9, 0.6, 0.9, 0.6915, 0.8942, 0.6851, 0.8937, 0.6064, 1.0, 0.9094, 0.9, 0.9094, 0.9054, 0.9026, 0.9944, 0.9026, 0.9, 0.9094, 0.9, 0.8122, 0.9052, 0.8189, 0.9054, 0.9026, 0.9, 0.8122, 0.9971, 0.8122, 0.992, 0.8189, 0.9052, 0.8189, 0.9971, 0.8122, 1.0, 0.9094, 0.9944, 0.9026, 0.992, 0.8189, 0.9971, 0.8122, 0.9, 0.8122, 0.9052, 0.8048, 0.9919, 0.8048, 0.9, 0.8122, 0.9, 0.6915, 0.9054, 0.6989, 0.9052, 0.8048, 0.9, 0.6915, 0.997, 0.6915, 0.9917, 0.6989, 0.9054, 0.6989, 0.997, 0.6915, 0.9971, 0.8122, 0.9919, 0.8048, 0.9917, 0.6989, 0.997, 0.6915, 0.9, 0.6915, 0.9056, 0.6851, 0.9916, 0.6851, 0.9, 0.6915, 0.9, 0.6, 0.9063, 0.6064, 0.9056, 0.6851, 0.9, 0.6, 1.0, 0.6, 0.9935, 0.6064, 0.9063, 0.6064, 1.0, 0.6, 0.997, 0.6915, 0.9916, 0.6851, 0.9935, 0.6064, 0.1, 0.9094, 0.1, 1.0, 0.094, 0.9932, 0.09434, 0.9162, 0.1, 1.0, -7.451e-08, 1.0, 0.006, 0.9932, 0.094, 0.9932, -7.451e-08, 1.0, -7.451e-08, 0.9094, 0.005655, 0.9162, 0.006, 0.9932, -7.451e-08, 0.9094, 0.1, 0.9094, 0.09434, 0.9162, 0.005655, 0.9162, 0.0916, 0.5064, 0.09308, 0.5936, 0.006915, 0.5936, 0.0084, 0.5064, 0.7916, 0.5064, 0.7931, 0.5936, 0.7069, 0.5936, 0.7084, 0.5064, 0.6916, 0.5064, 0.6931, 0.5936, 0.6069, 0.5936, 0.6084, 0.5064, 0.5916, 0.5064, 0.5931, 0.5936, 0.5069, 0.5936, 0.5084, 0.5064, 0.4916, 0.5064, 0.4931, 0.5936, 0.4069, 0.5936, 0.4084, 0.5064, 0.3916, 0.5064, 0.3931, 0.5936, 0.3069, 0.5936, 0.3084, 0.5064, 0.2916, 0.5064, 0.2931, 0.5936, 0.2069, 0.5936, 0.2084, 0.5064, 0.1916, 0.5064, 0.1931, 0.5936, 0.1069, 0.5936, 0.1084, 0.5064, 0.9916, 0.5064, 0.9931, 0.5936, 0.9069, 0.5936, 0.9084, 0.5064, 0.8916, 0.5064, 0.8931, 0.5936, 0.8069, 0.5936, 0.8084, 0.5064, 0.1943, 0.9162, 0.194, 0.9932, 0.106, 0.9932, 0.1057, 0.9162, 0.2943, 0.9162, 0.294, 0.9932, 0.206, 0.9932, 0.2057, 0.9162, 0.3943, 0.9162, 0.394, 0.9932, 0.306, 0.9932, 0.3057, 0.9162, 0.4943, 0.9162, 0.494, 0.9932, 0.406, 0.9932, 0.4057, 0.9162, 0.5943, 0.9162, 0.594, 0.9932, 0.506, 0.9932, 0.5057, 0.9162, 0.6943, 0.9162, 0.694, 0.9932, 0.606, 0.9932, 0.6057, 0.9162, 0.7943, 0.9162, 0.794, 0.9932, 0.706, 0.9932, 0.7057, 0.9162, 0.8943, 0.9162, 0.894, 0.9932, 0.806, 0.9932, 0.8057, 0.9162, 0.9943, 0.9162, 0.994, 0.9932, 0.906, 0.9932, 0.9057, 0.9162, 0.09457, 0.9026, 0.005639, 0.9026, 0.007951, 0.8189, 0.09478, 0.8189, 0.09481, 0.8048, 0.008135, 0.8048, 0.008341, 0.6989, 0.09463, 0.6989, 0.09435, 0.6851, 0.008417, 0.6851, 0.006501, 0.6064, 0.09371, 0.6064, 0.1945, 0.9026, 0.1055, 0.9026, 0.1053, 0.8189, 0.1947, 0.8189, 0.1946, 0.8048, 0.1054, 0.8048, 0.1055, 0.6989, 0.1945, 0.6989, 0.1942, 0.6851, 0.1058, 0.6851, 0.1063, 0.6064, 0.1937, 0.6064, 0.2945, 0.9026, 0.2055, 0.9026, 0.2053, 0.8189, 0.2947, 0.8189, 0.2946, 0.8048, 0.2054, 0.8048, 0.2055, 0.6989, 0.2945, 0.6989, 0.2942, 0.6851, 0.2058, 0.6851, 0.2063, 0.6064, 0.2937, 0.6064, 0.3945, 0.9026, 0.3055, 0.9026, 0.3053, 0.8189, 0.3947, 0.8189, 0.3946, 0.8048, 0.3054, 0.8048, 0.3055, 0.6989, 0.3945, 0.6989, 0.3942, 0.6851, 0.3058, 0.6851, 0.3063, 0.6064, 0.3937, 0.6064, 0.4945, 0.9026, 0.4055, 0.9026, 0.4053, 0.8189, 0.4947, 0.8189, 0.4946, 0.8048, 0.4054, 0.8048, 0.4055, 0.6989, 0.4945, 0.6989, 0.4942, 0.6851, 0.4058, 0.6851, 0.4063, 0.6064, 0.4937, 0.6064, 0.5945, 0.9026, 0.5055, 0.9026, 0.5053, 0.8189, 0.5947, 0.8189, 0.5946, 0.8048, 0.5054, 0.8048, 0.5055, 0.6989, 0.5945, 0.6989, 0.5942, 0.6851, 0.5058, 0.6851, 0.5063, 0.6064, 0.5937, 0.6064, 0.6945, 0.9026, 0.6055, 0.9026, 0.6053, 0.8189, 0.6947, 0.8189, 0.6946, 0.8048, 0.6054, 0.8048, 0.6055, 0.6989, 0.6945, 0.6989, 0.6942, 0.6851, 0.6058, 0.6851, 0.6063, 0.6064, 0.6937, 0.6064, 0.7945, 0.9026, 0.7055, 0.9026, 0.7053, 0.8189, 0.7947, 0.8189, 0.7946, 0.8048, 0.7054, 0.8048, 0.7055, 0.6989, 0.7945, 0.6989, 0.7942, 0.6851, 0.7058, 0.6851, 0.7063, 0.6064, 0.7937, 0.6064, 0.8945, 0.9026, 0.8055, 0.9026, 0.8053, 0.8189, 0.8947, 0.8189, 0.8946, 0.8048, 0.8054, 0.8048, 0.8055, 0.6989, 0.8945, 0.6989, 0.8942, 0.6851, 0.8058, 0.6851, 0.8063, 0.6064, 0.8937, 0.6064, 0.9944, 0.9026, 0.9054, 0.9026, 0.9052, 0.8189, 0.992, 0.8189, 0.9919, 0.8048, 0.9052, 0.8048, 0.9054, 0.6989, 0.9917, 0.6989, 0.9916, 0.6851, 0.9056, 0.6851, 0.9063, 0.6064, 0.9935, 0.6064, 0.09434, 0.9162, 0.094, 0.9932, 0.006, 0.9932, 0.005655, 0.9162, 0.4057, 0.9162, 0.4943, 0.9162, 0.4943, 0.9162, 0.4057, 0.9162, 0.0084, 0.5064, 0.0916, 0.5064, 0.0916, 0.5064, 0.0084, 0.5064, 0.6058, 0.6851, 0.6063, 0.6064, 0.6063, 0.6064, 0.6058, 0.6851, 0.2054, 0.8048, 0.2055, 0.6989, 0.2055, 0.6989, 0.2054, 0.8048, 0.494, 0.9932, 0.406, 0.9932, 0.406, 0.9932, 0.494, 0.9932, 0.09308, 0.5936, 0.006915, 0.5936, 0.006915, 0.5936, 0.09308, 0.5936, 0.6063, 0.6064, 0.6937, 0.6064, 0.6937, 0.6064, 0.6063, 0.6064, 0.2055, 0.6989, 0.2945, 0.6989, 0.2945, 0.6989, 0.2055, 0.6989, 0.406, 0.9932, 0.4057, 0.9162, 0.4057, 0.9162, 0.406, 0.9932, 0.006915, 0.5936, 0.0084, 0.5064, 0.0084, 0.5064, 0.006915, 0.5936, 0.7945, 0.9026, 0.7055, 0.9026, 0.7055, 0.9026, 0.7945, 0.9026, 0.2942, 0.6851, 0.2058, 0.6851, 0.2058, 0.6851, 0.2942, 0.6851, 0.5943, 0.9162, 0.594, 0.9932, 0.594, 0.9932, 0.5943, 0.9162, 0.7916, 0.5064, 0.7931, 0.5936, 0.7931, 0.5936, 0.7916, 0.5064, 0.7947, 0.8189, 0.7945, 0.9026, 0.7945, 0.9026, 0.7947, 0.8189, 0.2937, 0.6064, 0.2942, 0.6851, 0.2942, 0.6851, 0.2937, 0.6064, 0.5057, 0.9162, 0.5943, 0.9162, 0.5943, 0.9162, 0.5057, 0.9162, 0.7084, 0.5064, 0.7916, 0.5064, 0.7916, 0.5064, 0.7084, 0.5064, 0.7055, 0.9026, 0.7053, 0.8189, 0.7053, 0.8189, 0.7055, 0.9026, 0.2058, 0.6851, 0.2063, 0.6064, 0.2063, 0.6064, 0.2058, 0.6851, 0.594, 0.9932, 0.506, 0.9932, 0.506, 0.9932, 0.594, 0.9932, 0.7931, 0.5936, 0.7069, 0.5936, 0.7069, 0.5936, 0.7931, 0.5936, 0.7053, 0.8189, 0.7947, 0.8189, 0.7947, 0.8189, 0.7053, 0.8189, 0.2063, 0.6064, 0.2937, 0.6064, 0.2937, 0.6064, 0.2063, 0.6064, 0.506, 0.9932, 0.5057, 0.9162, 0.5057, 0.9162, 0.506, 0.9932, 0.7069, 0.5936, 0.7084, 0.5064, 0.7084, 0.5064, 0.7069, 0.5936, 0.7946, 0.8048, 0.7054, 0.8048, 0.7054, 0.8048, 0.7946, 0.8048, 0.3945, 0.9026, 0.3055, 0.9026, 0.3055, 0.9026, 0.3945, 0.9026, 0.6943, 0.9162, 0.694, 0.9932, 0.694, 0.9932, 0.6943, 0.9162, 0.6916, 0.5064, 0.6931, 0.5936, 0.6931, 0.5936, 0.6916, 0.5064, 0.7945, 0.6989, 0.7946, 0.8048, 0.7946, 0.8048, 0.7945, 0.6989, 0.3947, 0.8189, 0.3945, 0.9026, 0.3945, 0.9026, 0.3947, 0.8189, 0.6057, 0.9162, 0.6943, 0.9162, 0.6943, 0.9162, 0.6057, 0.9162, 0.6084, 0.5064, 0.6916, 0.5064, 0.6916, 0.5064, 0.6084, 0.5064, 0.7054, 0.8048, 0.7055, 0.6989, 0.7055, 0.6989, 0.7054, 0.8048, 0.3055, 0.9026, 0.3053, 0.8189, 0.3053, 0.8189, 0.3055, 0.9026, 0.694, 0.9932, 0.606, 0.9932, 0.606, 0.9932, 0.694, 0.9932, 0.6931, 0.5936, 0.6069, 0.5936, 0.6069, 0.5936, 0.6931, 0.5936, 0.7055, 0.6989, 0.7945, 0.6989, 0.7945, 0.6989, 0.7055, 0.6989, 0.3053, 0.8189, 0.3947, 0.8189, 0.3947, 0.8189, 0.3053, 0.8189, 0.606, 0.9932, 0.6057, 0.9162, 0.6057, 0.9162, 0.606, 0.9932, 0.6069, 0.5936, 0.6084, 0.5064, 0.6084, 0.5064, 0.6069, 0.5936, 0.7942, 0.6851, 0.7058, 0.6851, 0.7058, 0.6851, 0.7942, 0.6851, 0.3946, 0.8048, 0.3054, 0.8048, 0.3054, 0.8048, 0.3946, 0.8048, 0.7943, 0.9162, 0.794, 0.9932, 0.794, 0.9932, 0.7943, 0.9162, 0.5916, 0.5064, 0.5931, 0.5936, 0.5931, 0.5936, 0.5916, 0.5064, 0.7937, 0.6064, 0.7942, 0.6851, 0.7942, 0.6851, 0.7937, 0.6064, 0.3945, 0.6989, 0.3946, 0.8048, 0.3946, 0.8048, 0.3945, 0.6989, 0.7057, 0.9162, 0.7943, 0.9162, 0.7943, 0.9162, 0.7057, 0.9162, 0.5084, 0.5064, 0.5916, 0.5064, 0.5916, 0.5064, 0.5084, 0.5064, 0.7058, 0.6851, 0.7063, 0.6064, 0.7063, 0.6064, 0.7058, 0.6851, 0.3054, 0.8048, 0.3055, 0.6989, 0.3055, 0.6989, 0.3054, 0.8048, 0.794, 0.9932, 0.706, 0.9932, 0.706, 0.9932, 0.794, 0.9932, 0.5931, 0.5936, 0.5069, 0.5936, 0.5069, 0.5936, 0.5931, 0.5936, 0.7063, 0.6064, 0.7937, 0.6064, 0.7937, 0.6064, 0.7063, 0.6064, 0.3055, 0.6989, 0.3945, 0.6989, 0.3945, 0.6989, 0.3055, 0.6989, 0.706, 0.9932, 0.7057, 0.9162, 0.7057, 0.9162, 0.706, 0.9932, 0.5069, 0.5936, 0.5084, 0.5064, 0.5084, 0.5064, 0.5069, 0.5936, 0.8945, 0.9026, 0.8055, 0.9026, 0.8055, 0.9026, 0.8945, 0.9026, 0.3942, 0.6851, 0.3058, 0.6851, 0.3058, 0.6851, 0.3942, 0.6851, 0.8943, 0.9162, 0.894, 0.9932, 0.894, 0.9932, 0.8943, 0.9162, 0.4916, 0.5064, 0.4931, 0.5936, 0.4931, 0.5936, 0.4916, 0.5064, 0.8947, 0.8189, 0.8945, 0.9026, 0.8945, 0.9026, 0.8947, 0.8189, 0.3937, 0.6064, 0.3942, 0.6851, 0.3942, 0.6851, 0.3937, 0.6064, 0.8057, 0.9162, 0.8943, 0.9162, 0.8943, 0.9162, 0.8057, 0.9162, 0.4084, 0.5064, 0.4916, 0.5064, 0.4916, 0.5064, 0.4084, 0.5064, 0.8055, 0.9026, 0.8053, 0.8189, 0.8053, 0.8189, 0.8055, 0.9026, 0.3058, 0.6851, 0.3063, 0.6064, 0.3063, 0.6064, 0.3058, 0.6851, 0.894, 0.9932, 0.806, 0.9932, 0.806, 0.9932, 0.894, 0.9932, 0.4931, 0.5936, 0.4069, 0.5936, 0.4069, 0.5936, 0.4931, 0.5936, 0.8053, 0.8189, 0.8947, 0.8189, 0.8947, 0.8189, 0.8053, 0.8189, 0.3063, 0.6064, 0.3937, 0.6064, 0.3937, 0.6064, 0.3063, 0.6064, 0.806, 0.9932, 0.8057, 0.9162, 0.8057, 0.9162, 0.806, 0.9932, 0.4069, 0.5936, 0.4084, 0.5064, 0.4084, 0.5064, 0.4069, 0.5936, 0.8946, 0.8048, 0.8054, 0.8048, 0.8054, 0.8048, 0.8946, 0.8048, 0.4945, 0.9026, 0.4055, 0.9026, 0.4055, 0.9026, 0.4945, 0.9026, 0.9943, 0.9162, 0.994, 0.9932, 0.994, 0.9932, 0.9943, 0.9162, 0.3916, 0.5064, 0.3931, 0.5936, 0.3931, 0.5936, 0.3916, 0.5064, 0.8945, 0.6989, 0.8946, 0.8048, 0.8946, 0.8048, 0.8945, 0.6989, 0.4947, 0.8189, 0.4945, 0.9026, 0.4945, 0.9026, 0.4947, 0.8189, 0.9057, 0.9162, 0.9943, 0.9162, 0.9943, 0.9162, 0.9057, 0.9162, 0.3084, 0.5064, 0.3916, 0.5064, 0.3916, 0.5064, 0.3084, 0.5064, 0.8054, 0.8048, 0.8055, 0.6989, 0.8055, 0.6989, 0.8054, 0.8048, 0.4055, 0.9026, 0.4053, 0.8189, 0.4053, 0.8189, 0.4055, 0.9026, 0.994, 0.9932, 0.906, 0.9932, 0.906, 0.9932, 0.994, 0.9932, 0.3931, 0.5936, 0.3069, 0.5936, 0.3069, 0.5936, 0.3931, 0.5936, 0.8055, 0.6989, 0.8945, 0.6989, 0.8945, 0.6989, 0.8055, 0.6989, 0.4053, 0.8189, 0.4947, 0.8189, 0.4947, 0.8189, 0.4053, 0.8189, 0.906, 0.9932, 0.9057, 0.9162, 0.9057, 0.9162, 0.906, 0.9932, 0.3069, 0.5936, 0.3084, 0.5064, 0.3084, 0.5064, 0.3069, 0.5936, 0.8942, 0.6851, 0.8058, 0.6851, 0.8058, 0.6851, 0.8942, 0.6851, 0.4946, 0.8048, 0.4054, 0.8048, 0.4054, 0.8048, 0.4946, 0.8048, 0.09457, 0.9026, 0.005639, 0.9026, 0.005639, 0.9026, 0.09457, 0.9026, 0.2916, 0.5064, 0.2931, 0.5936, 0.2931, 0.5936, 0.2916, 0.5064, 0.8937, 0.6064, 0.8942, 0.6851, 0.8942, 0.6851, 0.8937, 0.6064, 0.4945, 0.6989, 0.4946, 0.8048, 0.4946, 0.8048, 0.4945, 0.6989, 0.09478, 0.8189, 0.09457, 0.9026, 0.09457, 0.9026, 0.09478, 0.8189, 0.2084, 0.5064, 0.2916, 0.5064, 0.2916, 0.5064, 0.2084, 0.5064, 0.8058, 0.6851, 0.8063, 0.6064, 0.8063, 0.6064, 0.8058, 0.6851, 0.4054, 0.8048, 0.4055, 0.6989, 0.4055, 0.6989, 0.4054, 0.8048, 0.005639, 0.9026, 0.007951, 0.8189, 0.007951, 0.8189, 0.005639, 0.9026, 0.2931, 0.5936, 0.2069, 0.5936, 0.2069, 0.5936, 0.2931, 0.5936, 0.8063, 0.6064, 0.8937, 0.6064, 0.8937, 0.6064, 0.8063, 0.6064, 0.4055, 0.6989, 0.4945, 0.6989, 0.4945, 0.6989, 0.4055, 0.6989, 0.007951, 0.8189, 0.09478, 0.8189, 0.09478, 0.8189, 0.007951, 0.8189, 0.2069, 0.5936, 0.2084, 0.5064, 0.2084, 0.5064, 0.2069, 0.5936, 0.9944, 0.9026, 0.9054, 0.9026, 0.9054, 0.9026, 0.9944, 0.9026, 0.4942, 0.6851, 0.4058, 0.6851, 0.4058, 0.6851, 0.4942, 0.6851, 0.09481, 0.8048, 0.008135, 0.8048, 0.008135, 0.8048, 0.09481, 0.8048, 0.1916, 0.5064, 0.1931, 0.5936, 0.1931, 0.5936, 0.1916, 0.5064, 0.992, 0.8189, 0.9944, 0.9026, 0.9944, 0.9026, 0.992, 0.8189, 0.4937, 0.6064, 0.4942, 0.6851, 0.4942, 0.6851, 0.4937, 0.6064, 0.09463, 0.6989, 0.09481, 0.8048, 0.09481, 0.8048, 0.09463, 0.6989, 0.1084, 0.5064, 0.1916, 0.5064, 0.1916, 0.5064, 0.1084, 0.5064, 0.9054, 0.9026, 0.9052, 0.8189, 0.9052, 0.8189, 0.9054, 0.9026, 0.4058, 0.6851, 0.4063, 0.6064, 0.4063, 0.6064, 0.4058, 0.6851, 0.008135, 0.8048, 0.008341, 0.6989, 0.008341, 0.6989, 0.008135, 0.8048, 0.1931, 0.5936, 0.1069, 0.5936, 0.1069, 0.5936, 0.1931, 0.5936, 0.9052, 0.8189, 0.992, 0.8189, 0.992, 0.8189, 0.9052, 0.8189, 0.4063, 0.6064, 0.4937, 0.6064, 0.4937, 0.6064, 0.4063, 0.6064, 0.008341, 0.6989, 0.09463, 0.6989, 0.09463, 0.6989, 0.008341, 0.6989, 0.1069, 0.5936, 0.1084, 0.5064, 0.1084, 0.5064, 0.1069, 0.5936, 0.9919, 0.8048, 0.9052, 0.8048, 0.9052, 0.8048, 0.9919, 0.8048, 0.5945, 0.9026, 0.5055, 0.9026, 0.5055, 0.9026, 0.5945, 0.9026, 0.09435, 0.6851, 0.008417, 0.6851, 0.008417, 0.6851, 0.09435, 0.6851, 0.9916, 0.5064, 0.9931, 0.5936, 0.9931, 0.5936, 0.9916, 0.5064, 0.9917, 0.6989, 0.9919, 0.8048, 0.9919, 0.8048, 0.9917, 0.6989, 0.5947, 0.8189, 0.5945, 0.9026, 0.5945, 0.9026, 0.5947, 0.8189, 0.09371, 0.6064, 0.09435, 0.6851, 0.09435, 0.6851, 0.09371, 0.6064, 0.9084, 0.5064, 0.9916, 0.5064, 0.9916, 0.5064, 0.9084, 0.5064, 0.9052, 0.8048, 0.9054, 0.6989, 0.9054, 0.6989, 0.9052, 0.8048, 0.5055, 0.9026, 0.5053, 0.8189, 0.5053, 0.8189, 0.5055, 0.9026, 0.008417, 0.6851, 0.006501, 0.6064, 0.006501, 0.6064, 0.008417, 0.6851, 0.9931, 0.5936, 0.9069, 0.5936, 0.9069, 0.5936, 0.9931, 0.5936, 0.9054, 0.6989, 0.9917, 0.6989, 0.9917, 0.6989, 0.9054, 0.6989, 0.5053, 0.8189, 0.5947, 0.8189, 0.5947, 0.8189, 0.5053, 0.8189, 0.006501, 0.6064, 0.09371, 0.6064, 0.09371, 0.6064, 0.006501, 0.6064, 0.9069, 0.5936, 0.9084, 0.5064, 0.9084, 0.5064, 0.9069, 0.5936, 0.9916, 0.6851, 0.9056, 0.6851, 0.9056, 0.6851, 0.9916, 0.6851, 0.5946, 0.8048, 0.5054, 0.8048, 0.5054, 0.8048, 0.5946, 0.8048, 0.1945, 0.9026, 0.1055, 0.9026, 0.1055, 0.9026, 0.1945, 0.9026, 0.8916, 0.5064, 0.8931, 0.5936, 0.8931, 0.5936, 0.8916, 0.5064, 0.9935, 0.6064, 0.9916, 0.6851, 0.9916, 0.6851, 0.9935, 0.6064, 0.5945, 0.6989, 0.5946, 0.8048, 0.5946, 0.8048, 0.5945, 0.6989, 0.1947, 0.8189, 0.1945, 0.9026, 0.1945, 0.9026, 0.1947, 0.8189, 0.8084, 0.5064, 0.8916, 0.5064, 0.8916, 0.5064, 0.8084, 0.5064, 0.9056, 0.6851, 0.9063, 0.6064, 0.9063, 0.6064, 0.9056, 0.6851, 0.5054, 0.8048, 0.5055, 0.6989, 0.5055, 0.6989, 0.5054, 0.8048, 0.1055, 0.9026, 0.1053, 0.8189, 0.1053, 0.8189, 0.1055, 0.9026, 0.8931, 0.5936, 0.8069, 0.5936, 0.8069, 0.5936, 0.8931, 0.5936, 0.6, 1.0, 0.7, 1.0, 0.7, 1.0, 0.6, 1.0, 0.1, 1.0, 0.2, 1.0, 0.2, 1.0, 0.1, 1.0, 0.8, 1.0, 0.9, 1.0, 0.9, 1.0, 0.8, 1.0, 0.3, 1.0, 0.4, 1.0, 0.4, 1.0, 0.3, 1.0, 0.5, 1.0, 0.6, 1.0, 0.6, 1.0, 0.5, 1.0, 0.7, 1.0, 0.8, 1.0, 0.8, 1.0, 0.7, 1.0, 0.2, 1.0, 0.3, 1.0, 0.3, 1.0, 0.2, 1.0, 0.9, 1.0, 1.0, 1.0, 1.0, 1.0, 0.9, 1.0, -7.451e-08, 1.0, 0.1, 1.0, 0.1, 1.0, -7.451e-08, 1.0, 0.4, 1.0, 0.5, 1.0, 0.5, 1.0, 0.4, 1.0, 0.364, 0.09309, 0.4345, 0.1901, 0.4345, 0.1901, 0.364, 0.09309, 0.75, 0.49, 0.8911, 0.4442, 0.8539, 0.3929, 0.75, 0.4267, 0.8911, 0.4442, 0.9783, 0.3242, 0.918, 0.3046, 0.8539, 0.3929, 0.9783, 0.3242, 0.9783, 0.1758, 0.918, 0.1954, 0.918, 0.3046, 0.9783, 0.1758, 0.8911, 0.05584, 0.8539, 0.1071, 0.918, 0.1954, 0.8911, 0.05584, 0.75, 0.01, 0.75, 0.07331, 0.8539, 0.1071, 0.75, 0.01, 0.6089, 0.05584, 0.6461, 0.1071, 0.75, 0.07331, 0.6089, 0.05584, 0.5217, 0.1758, 0.582, 0.1954, 0.6461, 0.1071, 0.5217, 0.1758, 0.5217, 0.3242, 0.582, 0.3046, 0.582, 0.1954, 0.5217, 0.3242, 0.6089, 0.4442, 0.6461, 0.3929, 0.582, 0.3046, 0.6089, 0.4442, 0.75, 0.49, 0.75, 0.4267, 0.6461, 0.3929, 0.3911, 0.4442, 0.25, 0.49, 0.25, 0.4439, 0.364, 0.4069, 0.25, 0.49, 0.1089, 0.4442, 0.136, 0.4069, 0.25, 0.4439, 0.1089, 0.4442, 0.02175, 0.3242, 0.06555, 0.3099, 0.136, 0.4069, 0.02175, 0.3242, 0.02175, 0.1758, 0.06555, 0.1901, 0.06555, 0.3099, 0.02175, 0.1758, 0.1089, 0.05584, 0.136, 0.09309, 0.06555, 0.1901, 0.1089, 0.05584, 0.25, 0.01, 0.25, 0.05605, 0.136, 0.09309, 0.25, 0.01, 0.3911, 0.05584, 0.364, 0.09309, 0.25, 0.05605, 0.3911, 0.05584, 0.4783, 0.1758, 0.4345, 0.1901, 0.364, 0.09309, 0.4783, 0.1758, 0.4783, 0.3242, 0.4345, 0.3099, 0.4345, 0.1901, 0.4783, 0.3242, 0.3911, 0.4442, 0.364, 0.4069, 0.4345, 0.3099, 0.364, 0.4069, 0.25, 0.4439, 0.25, 0.4439, 0.364, 0.4069, 0.4345, 0.3099, 0.364, 0.4069, 0.364, 0.4069, 0.4345, 0.3099, 0.4345, 0.1901, 0.4345, 0.3099, 0.4345, 0.3099, 0.4345, 0.1901, 0.25, 0.4439, 0.136, 0.4069, 0.136, 0.4069, 0.25, 0.4439, 0.136, 0.4069, 0.06555, 0.3099, 0.06555, 0.3099, 0.136, 0.4069, 0.06555, 0.3099, 0.06555, 0.1901, 0.06555, 0.1901, 0.06555, 0.3099, 0.06555, 0.1901, 0.136, 0.09309, 0.136, 0.09309, 0.06555, 0.1901, 0.136, 0.09309, 0.25, 0.05605, 0.25, 0.05605, 0.136, 0.09309, 0.25, 0.05605, 0.364, 0.09309, 0.364, 0.09309, 0.25, 0.05605, 0.364, 0.4069, 0.25, 0.4439, 0.25, 0.4439, 0.364, 0.4069, 0.364, 0.4069, 0.25, 0.4439, 0.25, 0.4439, 0.364, 0.4069, 0.25, 0.05605, 0.364, 0.09309, 0.364, 0.09309, 0.25, 0.05605, 0.364, 0.09309, 0.4345, 0.1901, 0.4345, 0.1901, 0.364, 0.09309, 0.4345, 0.3099, 0.364, 0.4069, 0.364, 0.4069, 0.4345, 0.3099, 0.4345, 0.1901, 0.4345, 0.3099, 0.4345, 0.3099, 0.4345, 0.1901, 0.25, 0.4439, 0.136, 0.4069, 0.136, 0.4069, 0.25, 0.4439, 0.136, 0.4069, 0.06555, 0.3099, 0.06555, 0.3099, 0.136, 0.4069, 0.06555, 0.3099, 0.06555, 0.1901, 0.06555, 0.1901, 0.06555, 0.3099, 0.06555, 0.1901, 0.136, 0.09309, 0.136, 0.09309, 0.06555, 0.1901, 0.136, 0.09309, 0.25, 0.05605, 0.25, 0.05605, 0.136, 0.09309, 0.25, 0.05605, 0.364, 0.09309, 0.364, 0.09309, 0.25, 0.05605, 0.364, 0.4069, 0.25, 0.4439, 0.136, 0.4069, 0.06555, 0.3099, 0.06555, 0.1901, 0.136, 0.09309, 0.25, 0.05605, 0.364, 0.09309, 0.4345, 0.1901, 0.4345, 0.3099, 0.364, 0.09309, 0.4345, 0.1901, 0.4345, 0.1901, 0.364, 0.09309, 0.4345, 0.3099, 0.364, 0.4069, 0.364, 0.4069, 0.4345, 0.3099, 0.4345, 0.1901, 0.4345, 0.3099, 0.4345, 0.3099, 0.4345, 0.1901, 0.25, 0.4439, 0.136, 0.4069, 0.136, 0.4069, 0.25, 0.4439, 0.136, 0.4069, 0.06555, 0.3099, 0.06555, 0.3099, 0.136, 0.4069, 0.06555, 0.3099, 0.06555, 0.1901, 0.06555, 0.1901, 0.06555, 0.3099, 0.06555, 0.1901, 0.136, 0.09309, 0.136, 0.09309, 0.06555, 0.1901, 0.364, 0.4069, 0.4345, 0.3099, 0.4345, 0.3099, 0.364, 0.4069, 0.4345, 0.1901, 0.364, 0.09309, 0.364, 0.09309, 0.4345, 0.1901, 0.136, 0.09309, 0.25, 0.05605, 0.25, 0.05605, 0.136, 0.09309, 0.4345, 0.3099, 0.4345, 0.1901, 0.4345, 0.1901, 0.4345, 0.3099, 0.75, 0.4267, 0.8539, 0.3929, 0.918, 0.3046, 0.918, 0.1954, 0.8539, 0.1071, 0.75, 0.07331, 0.6461, 0.1071, 0.582, 0.1954, 0.582, 0.3046, 0.6461, 0.3929, 0.5, 0.5, 0.5833, 0.5, 0.5833, 0.5833, 0.5, 0.5833, 0.5, 0.5833, 0.5833, 0.5833, 0.5833, 0.6667, 0.5, 0.6667, 0.5, 0.6667, 0.5833, 0.6667, 0.5833, 0.75, 0.5, 0.75, 0.5, 0.75, 0.5833, 0.75, 0.5833, 0.8333, 0.5, 0.8333, 0.5, 0.8333, 0.5833, 0.8333, 0.5833, 0.9167, 0.5, 0.9167, 0.5, 0.9167, 0.5833, 0.9167, 0.5833, 1.0, 0.5, 1.0, 0.5, 2.22e-16, 0.5833, 2.22e-16, 0.5833, 0.08333, 0.5, 0.08333, 0.5, 0.08333, 0.5833, 0.08333, 0.5833, 0.1667, 0.5, 0.1667, 0.5, 0.1667, 0.5833, 0.1667, 0.5833, 0.25, 0.5, 0.25, 0.5, 0.25, 0.5833, 0.25, 0.5833, 0.3333, 0.5, 0.3333, 0.5, 0.3333, 0.5833, 0.3333, 0.5833, 0.4167, 0.5, 0.4167, 0.5, 0.4167, 0.5833, 0.4167, 0.5833, 0.5, 0.5, 0.5, 0.5833, 0.5, 0.6667, 0.5, 0.6667, 0.5833, 0.5833, 0.5833, 0.5833, 0.5833, 0.6667, 0.5833, 0.6667, 0.6667, 0.5833, 0.6667, 0.5833, 0.6667, 0.6667, 0.6667, 0.6667, 0.75, 0.5833, 0.75, 0.5833, 0.75, 0.6667, 0.75, 0.6667, 0.8333, 0.5833, 0.8333, 0.5833, 0.8333, 0.6667, 0.8333, 0.6667, 0.9167, 0.5833, 0.9167, 0.5833, 0.9167, 0.6667, 0.9167, 0.6667, 1.0, 0.5833, 1.0, 0.5833, 2.22e-16, 0.6667, 2.22e-16, 0.6667, 0.08333, 0.5833, 0.08333, 0.5833, 0.08333, 0.6667, 0.08333, 0.6667, 0.1667, 0.5833, 0.1667, 0.5833, 0.1667, 0.6667, 0.1667, 0.6667, 0.25, 0.5833, 0.25, 0.5833, 0.25, 0.6667, 0.25, 0.6667, 0.3333, 0.5833, 0.3333, 0.5833, 0.3333, 0.6667, 0.3333, 0.6667, 0.4167, 0.5833, 0.4167, 0.5833, 0.4167, 0.6667, 0.4167, 0.6667, 0.5, 0.5833, 0.5, 0.6667, 0.5, 0.75, 0.5, 0.75, 0.5833, 0.6667, 0.5833, 0.6667, 0.5833, 0.75, 0.5833, 0.75, 0.6667, 0.6667, 0.6667, 0.6667, 0.6667, 0.75, 0.6667, 0.75, 0.75, 0.6667, 0.75, 0.6667, 0.75, 0.75, 0.75, 0.75, 0.8333, 0.6667, 0.8333, 0.6667, 0.8333, 0.75, 0.8333, 0.75, 0.9167, 0.6667, 0.9167, 0.6667, 0.9167, 0.75, 0.9167, 0.75, 1.0, 0.6667, 1.0, 0.6667, 2.22e-16, 0.75, 2.22e-16, 0.75, 0.08333, 0.6667, 0.08333, 0.6667, 0.08333, 0.75, 0.08333, 0.75, 0.1667, 0.6667, 0.1667, 0.6667, 0.1667, 0.75, 0.1667, 0.75, 0.25, 0.6667, 0.25, 0.6667, 0.25, 0.75, 0.25, 0.75, 0.3333, 0.6667, 0.3333, 0.6667, 0.3333, 0.75, 0.3333, 0.75, 0.4167, 0.6667, 0.4167, 0.6667, 0.4167, 0.75, 0.4167, 0.75, 0.5, 0.6667, 0.5, 0.75, 0.5, 0.8333, 0.5, 0.8333, 0.5833, 0.75, 0.5833, 0.75, 0.5833, 0.8333, 0.5833, 0.8333, 0.6667, 0.75, 0.6667, 0.75, 0.6667, 0.8333, 0.6667, 0.8333, 0.75, 0.75, 0.75, 0.75, 0.75, 0.8333, 0.75, 0.8333, 0.8333, 0.75, 0.8333, 0.75, 0.8333, 0.8333, 0.8333, 0.8333, 0.9167, 0.75, 0.9167, 0.75, 0.9167, 0.8333, 0.9167, 0.8333, 1.0, 0.75, 1.0, 0.75, 2.22e-16, 0.8333, 2.22e-16, 0.8333, 0.08333, 0.75, 0.08333, 0.75, 0.08333, 0.8333, 0.08333, 0.8333, 0.1667, 0.75, 0.1667, 0.75, 0.1667, 0.8333, 0.1667, 0.8333, 0.25, 0.75, 0.25, 0.75, 0.25, 0.8333, 0.25, 0.8333, 0.3333, 0.75, 0.3333, 0.75, 0.3333, 0.8333, 0.3333, 0.8333, 0.4167, 0.75, 0.4167, 0.75, 0.4167, 0.8333, 0.4167, 0.8333, 0.5, 0.75, 0.5, 0.8333, 0.5, 0.9167, 0.5, 0.9167, 0.5833, 0.8333, 0.5833, 0.8333, 0.5833, 0.9167, 0.5833, 0.9167, 0.6667, 0.8333, 0.6667, 0.8333, 0.6667, 0.9167, 0.6667, 0.9167, 0.75, 0.8333, 0.75, 0.8333, 0.75, 0.9167, 0.75, 0.9167, 0.8333, 0.8333, 0.8333, 0.8333, 0.8333, 0.9167, 0.8333, 0.9167, 0.9167, 0.8333, 0.9167, 0.8333, 0.9167, 0.9167, 0.9167, 0.9167, 1.0, 0.8333, 1.0, 0.8333, 2.22e-16, 0.9167, 2.22e-16, 0.9167, 0.08333, 0.8333, 0.08333, 0.8333, 0.08333, 0.9167, 0.08333, 0.9167, 0.1667, 0.8333, 0.1667, 0.8333, 0.1667, 0.9167, 0.1667, 0.9167, 0.25, 0.8333, 0.25, 0.8333, 0.25, 0.9167, 0.25, 0.9167, 0.3333, 0.8333, 0.3333, 0.8333, 0.3333, 0.9167, 0.3333, 0.9167, 0.4167, 0.8333, 0.4167, 0.8333, 0.4167, 0.9167, 0.4167, 0.9167, 0.5, 0.8333, 0.5, 0.9167, 0.5, 1.0, 0.5, 1.0, 0.5833, 0.9167, 0.5833, 0.9167, 0.5833, 1.0, 0.5833, 1.0, 0.6667, 0.9167, 0.6667, 0.9167, 0.6667, 1.0, 0.6667, 1.0, 0.75, 0.9167, 0.75, 0.9167, 0.75, 1.0, 0.75, 1.0, 0.8333, 0.9167, 0.8333, 0.9167, 0.8333, 1.0, 0.8333, 1.0, 0.9167, 0.9167, 0.9167, 0.9167, 0.9167, 1.0, 0.9167, 1.0, 1.0, 0.9167, 1.0, 0.9167, 2.22e-16, 1.0, 2.22e-16, 1.0, 0.08333, 0.9167, 0.08333, 0.9167, 0.08333, 1.0, 0.08333, 1.0, 0.1667, 0.9167, 0.1667, 0.9167, 0.1667, 1.0, 0.1667, 1.0, 0.25, 0.9167, 0.25, 0.9167, 0.25, 1.0, 0.25, 1.0, 0.3333, 0.9167, 0.3333, 0.9167, 0.3333, 1.0, 0.3333, 1.0, 0.4167, 0.9167, 0.4167, 0.9167, 0.4167, 1.0, 0.4167, 1.0, 0.5, 0.9167, 0.5, 2.22e-16, 0.5, 0.08333, 0.5, 0.08333, 0.5833, 2.22e-16, 0.5833, 2.22e-16, 0.5833, 0.08333, 0.5833, 0.08333, 0.6667, 2.22e-16, 0.6667, 2.22e-16, 0.6667, 0.08333, 0.6667, 0.08333, 0.75, 2.22e-16, 0.75, 2.22e-16, 0.75, 0.08333, 0.75, 0.08333, 0.8333, 2.22e-16, 0.8333, 2.22e-16, 0.8333, 0.08333, 0.8333, 0.08333, 0.9167, 2.22e-16, 0.9167, 2.22e-16, 0.9167, 0.08333, 0.9167, 0.08333, 1.0, 2.22e-16, 1.0, 2.22e-16, 2.22e-16, 0.08333, 2.22e-16, 0.08333, 0.08333, 2.22e-16, 0.08333, 2.22e-16, 0.08333, 0.08333, 0.08333, 0.08333, 0.1667, 2.22e-16, 0.1667, 2.22e-16, 0.1667, 0.08333, 0.1667, 0.08333, 0.25, 2.22e-16, 0.25, 2.22e-16, 0.25, 0.08333, 0.25, 0.08333, 0.3333, 2.22e-16, 0.3333, 2.22e-16, 0.3333, 0.08333, 0.3333, 0.08333, 0.4167, 2.22e-16, 0.4167, 2.22e-16, 0.4167, 0.08333, 0.4167, 0.08333, 0.5, 2.22e-16, 0.5, 0.08333, 0.5, 0.1667, 0.5, 0.1667, 0.5833, 0.08333, 0.5833, 0.08333, 0.5833, 0.1667, 0.5833, 0.1667, 0.6667, 0.08333, 0.6667, 0.08333, 0.6667, 0.1667, 0.6667, 0.1667, 0.75, 0.08333, 0.75, 0.08333, 0.75, 0.1667, 0.75, 0.1667, 0.8333, 0.08333, 0.8333, 0.08333, 0.8333, 0.1667, 0.8333, 0.1667, 0.9167, 0.08333, 0.9167, 0.08333, 0.9167, 0.1667, 0.9167, 0.1667, 1.0, 0.08333, 1.0, 0.08333, 2.22e-16, 0.1667, 2.22e-16, 0.1667, 0.08333, 0.08333, 0.08333, 0.08333, 0.08333, 0.1667, 0.08333, 0.1667, 0.1667, 0.08333, 0.1667, 0.08333, 0.1667, 0.1667, 0.1667, 0.1667, 0.25, 0.08333, 0.25, 0.08333, 0.25, 0.1667, 0.25, 0.1667, 0.3333, 0.08333, 0.3333, 0.08333, 0.3333, 0.1667, 0.3333, 0.1667, 0.4167, 0.08333, 0.4167, 0.08333, 0.4167, 0.1667, 0.4167, 0.1667, 0.5, 0.08333, 0.5, 0.1667, 0.5, 0.25, 0.5, 0.25, 0.5833, 0.1667, 0.5833, 0.1667, 0.5833, 0.25, 0.5833, 0.25, 0.6667, 0.1667, 0.6667, 0.1667, 0.6667, 0.25, 0.6667, 0.25, 0.75, 0.1667, 0.75, 0.1667, 0.75, 0.25, 0.75, 0.25, 0.8333, 0.1667, 0.8333, 0.1667, 0.8333, 0.25, 0.8333, 0.25, 0.9167, 0.1667, 0.9167, 0.1667, 0.9167, 0.25, 0.9167, 0.25, 1.0, 0.1667, 1.0, 0.1667, 2.22e-16, 0.25, 2.22e-16, 0.25, 0.08333, 0.1667, 0.08333, 0.1667, 0.08333, 0.25, 0.08333, 0.25, 0.1667, 0.1667, 0.1667, 0.1667, 0.1667, 0.25, 0.1667, 0.25, 0.25, 0.1667, 0.25, 0.1667, 0.25, 0.25, 0.25, 0.25, 0.3333, 0.1667, 0.3333, 0.1667, 0.3333, 0.25, 0.3333, 0.25, 0.4167, 0.1667, 0.4167, 0.1667, 0.4167, 0.25, 0.4167, 0.25, 0.5, 0.1667, 0.5, 0.25, 0.5, 0.3333, 0.5, 0.3333, 0.5833, 0.25, 0.5833, 0.25, 0.5833, 0.3333, 0.5833, 0.3333, 0.6667, 0.25, 0.6667, 0.25, 0.6667, 0.3333, 0.6667, 0.3333, 0.75, 0.25, 0.75, 0.25, 0.75, 0.3333, 0.75, 0.3333, 0.8333, 0.25, 0.8333, 0.25, 0.8333, 0.3333, 0.8333, 0.3333, 0.9167, 0.25, 0.9167, 0.25, 0.9167, 0.3333, 0.9167, 0.3333, 1.0, 0.25, 1.0, 0.25, 2.22e-16, 0.3333, 2.22e-16, 0.3333, 0.08333, 0.25, 0.08333, 0.25, 0.08333, 0.3333, 0.08333, 0.3333, 0.1667, 0.25, 0.1667, 0.25, 0.1667, 0.3333, 0.1667, 0.3333, 0.25, 0.25, 0.25, 0.25, 0.25, 0.3333, 0.25, 0.3333, 0.3333, 0.25, 0.3333, 0.25, 0.3333, 0.3333, 0.3333, 0.3333, 0.4167, 0.25, 0.4167, 0.25, 0.4167, 0.3333, 0.4167, 0.3333, 0.5, 0.25, 0.5, 0.3333, 0.5, 0.4167, 0.5, 0.4167, 0.5833, 0.3333, 0.5833, 0.3333, 0.5833, 0.4167, 0.5833, 0.4167, 0.6667, 0.3333, 0.6667, 0.3333, 0.6667, 0.4167, 0.6667, 0.4167, 0.75, 0.3333, 0.75, 0.3333, 0.75, 0.4167, 0.75, 0.4167, 0.8333, 0.3333, 0.8333, 0.3333, 0.8333, 0.4167, 0.8333, 0.4167, 0.9167, 0.3333, 0.9167, 0.3333, 0.9167, 0.4167, 0.9167, 0.4167, 1.0, 0.3333, 1.0, 0.3333, 2.22e-16, 0.4167, 2.22e-16, 0.4167, 0.08333, 0.3333, 0.08333, 0.3333, 0.08333, 0.4167, 0.08333, 0.4167, 0.1667, 0.3333, 0.1667, 0.3333, 0.1667, 0.4167, 0.1667, 0.4167, 0.25, 0.3333, 0.25, 0.3333, 0.25, 0.4167, 0.25, 0.4167, 0.3333, 0.3333, 0.3333, 0.3333, 0.3333, 0.4167, 0.3333, 0.4167, 0.4167, 0.3333, 0.4167, 0.3333, 0.4167, 0.4167, 0.4167, 0.4167, 0.5, 0.3333, 0.5, 0.4167, 0.5, 0.5, 0.5, 0.5, 0.5833, 0.4167, 0.5833, 0.4167, 0.5833, 0.5, 0.5833, 0.5, 0.6667, 0.4167, 0.6667, 0.4167, 0.6667, 0.5, 0.6667, 0.5, 0.75, 0.4167, 0.75, 0.4167, 0.75, 0.5, 0.75, 0.5, 0.8333, 0.4167, 0.8333, 0.4167, 0.8333, 0.5, 0.8333, 0.5, 0.9167, 0.4167, 0.9167, 0.4167, 0.9167, 0.5, 0.9167, 0.5, 1.0, 0.4167, 1.0, 0.4167, 2.22e-16, 0.5, 2.22e-16, 0.5, 0.08333, 0.4167, 0.08333, 0.4167, 0.08333, 0.5, 0.08333, 0.5, 0.1667, 0.4167, 0.1667, 0.4167, 0.1667, 0.5, 0.1667, 0.5, 0.25, 0.4167, 0.25, 0.4167, 0.25, 0.5, 0.25, 0.5, 0.3333, 0.4167, 0.3333, 0.4167, 0.3333, 0.5, 0.3333, 0.5, 0.4167, 0.4167, 0.4167, 0.4167, 0.4167, 0.5, 0.4167, 0.5, 0.5, 0.4167, 0.5])
me_cylinder.materials.append(mat_grey_mat)
me_cylinder.materials.append(mat_green_mat)
me_cylinder.materials.append(mat_red_mat)
me_cylinder.materials.append(mat_yellow_mat)
me_cylinder.use_remesh_fix_poles = True
me_cylinder.use_remesh_preserve_attributes = False
me_cylinder.update()

# ---- objects
ob_empty = bpy.data.objects.new('Empty', None)
ob_grenade = bpy.data.objects.new('Grenade', me_cylinder)

# ---- transforms, parenting, visibility, modifiers, constraints
ob_empty.location = (0.0, 0.0, 0.76)
ob_empty.rotation_euler = (1.571, 0.0, 0.0)
ob_empty.empty_display_type = 'IMAGE'
ob_empty.empty_display_size = 5.0
ob_grenade.location = (0.0, 0.0, 0.0)

# ---- collection membership
col_collection.objects.link(ob_empty)
col_collection.objects.link(ob_grenade)

# ---- scene / render settings (as saved in the file)
scene.frame_start = 1; scene.frame_end = 250; scene.frame_set(1)
scene.render.engine = 'BLENDER_EEVEE_NEXT'
scene.cycles.sampling_pattern = 'TABULATED_SOBOL'
scene.cycles.use_light_tree = False
scene.view_settings.view_transform = 'Filmic'
bpy.context.view_layer.update()

# ---- added for rendering (the .blend has no active camera and no usable light): camera, sun
cam_auto = bpy.data.cameras.new('AutoCamera')
cam_auto.lens = 50.0
cam_auto.sensor_width = 36.0
cam_auto.clip_end = 1000.0
ob_auto_camera = bpy.data.objects.new('AutoCamera', cam_auto)
scene.collection.objects.link(ob_auto_camera)
ob_auto_camera.location = (5.56793, -6.53657, 6.71162)
ob_auto_camera.rotation_euler = (1.09748, -7.21219e-08, 0.694738)
scene.camera = ob_auto_camera
light_auto_sun = bpy.data.lights.new('AutoSun', 'SUN')
light_auto_sun.energy = 3.0
light_auto_sun.angle = 0.0523599
ob_auto_sun = bpy.data.objects.new('AutoSun', light_auto_sun)
scene.collection.objects.link(ob_auto_sun)
ob_auto_sun.rotation_euler = (0.872665, 0.174533, 0.523599)
bpy.context.view_layer.update()
